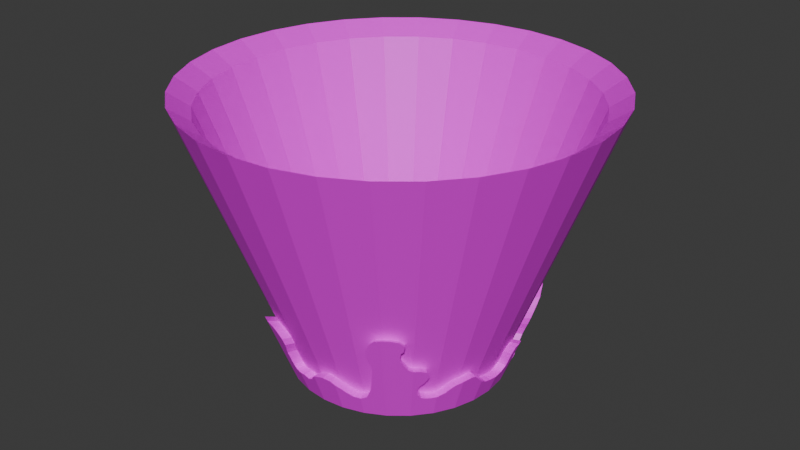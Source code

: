 # Source: volcano.blend  (saved by Blender 4.2.66; exported with 4.5.12 LTS)
import bpy
from mathutils import Matrix  # noqa: F401  (used for matrix-valued properties, if any)

bpy.ops.wm.read_factory_settings(use_empty=True)
scene = bpy.context.scene
scene.name = 'Scene'

# ---- collections
col_collection = bpy.data.collections.new('Collection'); scene.collection.children.link(col_collection)

# ---- images (referenced by path relative to the original .blend; pixels are not part of the script)
import os
ASSET_DIR = os.environ.get("B2B_ASSET_DIR", "")  # directory of the original .blend (textures are referenced by path, not embedded)
HERE = os.path.dirname(os.path.abspath(__file__))  # packed textures are extracted next to this script under _unpacked/

def load_image(name, relpath, width, height, colorspace="sRGB"):
    """Load a texture the original file referenced (path relative to the .blend, or extracted next to this script)."""
    p = next((c for c in (os.path.join(HERE, relpath), os.path.join(ASSET_DIR, relpath)) if relpath and os.path.exists(c)), "")
    if p:
        img = bpy.data.images.load(p, check_existing=True)
        img.name = name
    else:  # same state as the original file: an image datablock whose file is absent (Cycles renders it pink)
        img = bpy.data.images.new(name, width, height)
        img.source = "FILE"
        img.filepath = "//" + (relpath or name)
    img.colorspace_settings.name = colorspace
    return img
img_cylinder_base_color_002 = load_image('Cylinder Base Color.002', 'Cylinder Base Color.002.png', 1024, 1024, 'sRGB')

# ---- materials (node trees are filled in below, after node groups)
mat_material_003 = bpy.data.materials.new('Material.003')

# ---- material node trees
mat_material_003.use_nodes = True; mat_material_003.node_tree.nodes.clear()
_N = mat_material_003.node_tree.nodes; _L = mat_material_003.node_tree.links
n0 = _N.new('ShaderNodeBsdfPrincipled'); n0.name = 'Principled BSDF'; n0.location = (10, 300)
n1 = _N.new('ShaderNodeOutputMaterial'); n1.name = 'Material Output'; n1.location = (300, 300)
n2 = _N.new('ShaderNodeTexImage'); n2.name = 'Image Texture'; n2.location = (-280, 275)
n2.image = img_cylinder_base_color_002
_L.new(n0.outputs[0], n1.inputs[0])
_L.new(n2.outputs[0], n0.inputs[0])
n1.is_active_output = True

# ---- world
world_world = bpy.data.worlds.new('World'); scene.world = world_world
world_world.use_nodes = True; world_world.node_tree.nodes.clear()
_N = world_world.node_tree.nodes; _L = world_world.node_tree.links
n0 = _N.new('ShaderNodeOutputWorld'); n0.name = 'World Output'; n0.location = (300, 300)
n1 = _N.new('ShaderNodeBackground'); n1.name = 'Background'; n1.location = (10, 300)
n1.inputs[0].default_value = (0.05088, 0.05088, 0.05088, 1.0)
_L.new(n1.outputs[0], n0.inputs[0])
n0.is_active_output = True
world_world.color = (0.05088, 0.05088, 0.05088)
world_world.sun_shadow_jitter_overblur = 0.0

# ---- meshes
me_cylinder_002 = bpy.data.meshes.new('Cylinder.002')
me_cylinder_002.from_pydata([(3.235e-09, 0.7328, -1.0), (-5.845e-09, 1.483, 1.0), (0.143, 0.7187, -1.0), (0.2893, 1.454, 1.0), (0.2804, 0.677, -1.0), (0.5674, 1.37, 1.0), (0.4071, 0.6093, -1.0), (0.8238, 1.233, 1.0), (0.5182, 0.5182, -1.0), (1.048, 1.048, 1.0), (0.6093, 0.4071, -1.0), (1.233, 0.8238, 1.0), (0.677, 0.2804, -1.0), (1.37, 0.5674, 1.0), (0.7187, 0.143, -1.0), (1.454, 0.2893, 1.0), (0.7328, 3.981e-09, -1.0), (1.483, -7.194e-09, 1.0), (0.7187, -0.143, -1.0), (1.454, -0.2893, 1.0), (0.677, -0.2804, -1.0), (1.37, -0.5674, 1.0), (0.6093, -0.4071, -1.0), (1.233, -0.8238, 1.0), (0.5182, -0.5182, -1.0), (1.048, -1.048, 1.0), (0.4071, -0.6093, -1.0), (0.8238, -1.233, 1.0), (0.2804, -0.677, -1.0), (0.5674, -1.37, 1.0), (0.143, -0.7187, -1.0), (0.2893, -1.454, 1.0), (3.235e-09, -0.7328, -1.0), (-5.845e-09, -1.483, 1.0), (-0.143, -0.7187, -1.0), (-0.2893, -1.454, 1.0), (-0.2804, -0.677, -1.0), (-0.5674, -1.37, 1.0), (-0.4071, -0.6093, -1.0), (-0.8238, -1.233, 1.0), (-0.5182, -0.5182, -1.0), (-1.048, -1.048, 1.0), (-0.6093, -0.4071, -1.0), (-1.233, -0.8238, 1.0), (-0.677, -0.2804, -1.0), (-1.37, -0.5674, 1.0), (-0.7187, -0.143, -1.0), (-1.454, -0.2893, 1.0), (-0.7328, 3.981e-09, -1.0), (-1.483, -7.194e-09, 1.0), (-0.7187, 0.143, -1.0), (-1.454, 0.2893, 1.0), (-0.677, 0.2804, -1.0), (-1.37, 0.5674, 1.0), (-0.6093, 0.4071, -1.0), (-1.233, 0.8238, 1.0), (-0.5182, 0.5182, -1.0), (-1.048, 1.048, 1.0), (-0.4071, 0.6093, -1.0), (-0.8238, 1.233, 1.0), (-0.2804, 0.677, -1.0), (-0.5674, 1.37, 1.0), (-0.143, 0.7187, -1.0), (-0.2893, 1.454, 1.0), (0.1283, 0.6451, -0.8975), (5.099e-09, 0.6577, -0.8975), (-3.05e-09, 1.331, 0.8975), (0.2596, 1.305, 0.8975), (0.2517, 0.6076, -0.8975), (0.5093, 1.229, 0.8975), (0.3654, 0.5469, -0.8975), (0.7393, 1.107, 0.8975), (0.4651, 0.4651, -0.8975), (0.941, 0.941, 0.8975), (0.5469, 0.3654, -0.8975), (1.107, 0.7393, 0.8975), (0.6076, 0.2517, -0.8975), (1.229, 0.5093, 0.8975), (0.6451, 0.1283, -0.8975), (1.305, 0.2596, 0.8975), (0.6577, 1.282e-09, -0.8975), (1.331, -8.748e-09, 0.8975), (0.6451, -0.1283, -0.8975), (1.305, -0.2596, 0.8975), (0.6076, -0.2517, -0.8975), (1.229, -0.5093, 0.8975), (0.5469, -0.3654, -0.8975), (1.107, -0.7393, 0.8975), (0.4651, -0.4651, -0.8975), (0.941, -0.941, 0.8975), (0.3654, -0.5469, -0.8975), (0.7393, -1.107, 0.8975), (0.2517, -0.6076, -0.8975), (0.5093, -1.229, 0.8975), (0.1283, -0.6451, -0.8975), (0.2596, -1.305, 0.8975), (5.099e-09, -0.6577, -0.8975), (-3.05e-09, -1.331, 0.8975), (-0.1283, -0.6451, -0.8975), (-0.2596, -1.305, 0.8975), (-0.2517, -0.6076, -0.8975), (-0.5093, -1.229, 0.8975), (-0.3654, -0.5469, -0.8975), (-0.7393, -1.107, 0.8975), (-0.4651, -0.4651, -0.8975), (-0.941, -0.941, 0.8975), (-0.5469, -0.3654, -0.8975), (-1.107, -0.7393, 0.8975), (-0.6076, -0.2517, -0.8975), (-1.229, -0.5093, 0.8975), (-0.6451, -0.1283, -0.8975), (-1.305, -0.2596, 0.8975), (-0.6577, 1.282e-09, -0.8975), (-1.331, -8.748e-09, 0.8975), (-0.6451, 0.1283, -0.8975), (-1.305, 0.2596, 0.8975), (-0.6076, 0.2517, -0.8975), (-1.229, 0.5093, 0.8975), (-0.5469, 0.3654, -0.8975), (-1.107, 0.7393, 0.8975), (-0.4651, 0.4651, -0.8975), (-0.941, 0.941, 0.8975), (-0.3654, 0.5469, -0.8975), (-0.7393, 1.107, 0.8975), (-0.2517, 0.6076, -0.8975), (-0.5093, 1.229, 0.8975), (-0.1283, 0.6451, -0.8975), (-0.2596, 1.305, 0.8975), (0.7542, 0.5039, -0.5354), (-0.3508, -0.8469, -0.5096), (0.1699, 0.8539, -0.6324), (-0.1503, 0.7558, -0.8991), (0.3011, -0.7268, -0.8564), (-0.7373, 0.4927, -0.5894), (0.7638, -0.3164, -0.7497), (-0.7811, -0.1554, -0.8306), (0.7169, 0.297, -0.8848), (-0.4361, -0.6527, -0.8609), (0.2969, 0.7168, -0.8852), (0.1586, -0.7972, -0.7866), (-0.5545, 0.5545, -0.863), (0.6594, -0.4406, -0.8393), (-0.9691, 4.611e-10, -0.37), (0.8324, 0.1656, -0.6911), (-0.5699, -0.5699, -0.8049), (0.436, 0.6526, -0.8613), (2.25e-09, -0.8142, -0.783), (-0.4355, 0.6517, -0.8639), (0.6325, -0.6325, -0.5688), (-0.7715, 0.1535, -0.8566), (0.7806, 3.269e-09, -0.8725), (-0.6793, -0.4539, -0.7754), (0.6663, 0.6663, -0.4413), (-0.1547, -0.7779, -0.8392), (-0.3086, 0.7451, -0.8035), (0.5547, -0.8301, -0.2918), (2.472e-09, 0.7958, -0.8321), (-0.7271, 0.3012, -0.8556), (0.7849, -0.1561, -0.82), (-0.7331, -0.3037, -0.8382), (0.2238, 0.8272, -0.659), (0.2273, 0.8059, -0.711), (0.2232, 0.7936, -0.7455), (0.2123, 0.7822, -0.7833), (0.206, 0.7701, -0.8193), (0.2185, 0.7526, -0.8543), (0.2561, 0.7332, -0.8749), (-0.6008, -0.5455, -0.7825), (-0.6387, -0.5042, -0.7743), (0.328, 0.6976, -0.8913), (0.3598, 0.6807, -0.8911), (0.3958, 0.6665, -0.8791), (-0.7008, -0.4018, -0.7906), (-0.7089, -0.3729, -0.8079), (-0.7211, -0.3407, -0.8198), (0.4791, 0.6277, -0.8395), (0.5033, 0.6241, -0.8059), (0.5249, 0.6246, -0.7683), (0.5441, 0.6337, -0.7167), (0.5324, 0.6619, -0.6781), (0.5313, 0.6772, -0.6482), (0.5296, 0.6873, -0.6304), (0.5291, 0.7081, -0.5881), (0.5454, 0.7212, -0.5332), (0.5724, 0.7166, -0.497), (0.6095, 0.7014, -0.4652), (-0.7431, -0.2584, -0.8476), (-0.7573, -0.2054, -0.8526), (0.6929, 0.626, -0.4548), (0.7295, 0.5653, -0.4821), (0.7376, 0.5402, -0.508), (-0.8207, -0.1156, -0.7353), (-0.8539, -0.09296, -0.6528), (-0.8782, -0.07768, -0.5918), (-0.8914, -0.08096, -0.5558), (-0.906, -0.0926, -0.5139), (-0.9209, -0.1127, -0.469), (-0.9564, -0.09488, -0.3788), (-0.9643, -0.05325, -0.3688), (0.7562, 0.4676, -0.5764), (0.7515, 0.441, -0.6212), (0.7457, 0.4218, -0.6592), (0.7309, 0.4131, -0.705), (0.7134, 0.4133, -0.7463), (0.6978, 0.4067, -0.7915), (0.6997, 0.3508, -0.8577), (0.7065, 0.3264, -0.8723), (-0.9599, 0.04809, -0.3817), (-0.9398, 0.09362, -0.4234), (-0.9172, 0.119, -0.4769), (-0.9029, 0.1131, -0.5168), (-0.8795, 0.08473, -0.5866), (-0.8699, 0.05684, -0.6194), (-0.8505, 0.03482, -0.6769), (-0.8374, 0.03493, -0.712), (-0.8165, 0.04057, -0.7663), (-0.8051, 0.05697, -0.7923), (-0.7883, 0.0978, -0.8264), (0.7382, 0.2278, -0.8842), (0.7686, 0.1951, -0.8316), (0.783, 0.1978, -0.7926), (0.7865, 0.2169, -0.7686), (0.7921, 0.2298, -0.7443), (0.8053, 0.2269, -0.7128), (0.8142, 0.2143, -0.6997), (-0.7427, 0.2458, -0.8585), (0.8333, 0.1261, -0.6989), (0.818, 0.1112, -0.7437), (0.8081, 0.1086, -0.7708), (0.7964, 0.1077, -0.8021), (0.7812, 0.1049, -0.8435), (0.7748, 0.06554, -0.8708), (0.7772, 0.03031, -0.8737), (-0.7132, 0.3436, -0.8348), (-0.708, 0.3876, -0.7916), (-0.7196, 0.4059, -0.7409), (-0.7318, 0.4133, -0.7027), (-0.7599, 0.3849, -0.6722), (-0.7862, 0.3929, -0.5999), (-0.7742, 0.4298, -0.5818), (0.7775, -0.05008, -0.8677), (0.7774, -0.1041, -0.8539), (-0.6978, 0.5254, -0.6156), (-0.668, 0.535, -0.6611), (-0.656, 0.5271, -0.6994), (-0.6464, 0.514, -0.7416), (-0.634, 0.5096, -0.7747), (-0.6074, 0.5139, -0.8225), (-0.5883, 0.5242, -0.8445), (0.7884, -0.1995, -0.7773), (0.7926, -0.2332, -0.7404), (0.7845, -0.2637, -0.7376), (-0.5172, 0.583, -0.8673), (-0.4847, 0.61, -0.8666), (0.7374, -0.3535, -0.7652), (0.7177, -0.375, -0.7845), (0.6931, -0.3968, -0.8151), (-0.3787, 0.702, -0.817), (0.6322, -0.4718, -0.8427), (0.6157, -0.4935, -0.8398), (0.6006, -0.5184, -0.829), (0.5944, -0.5463, -0.7945), (0.6059, -0.5604, -0.7465), (0.6269, -0.5581, -0.7068), (0.6449, -0.5465, -0.6894), (0.6655, -0.5389, -0.6597), (0.6788, -0.5393, -0.6315), (0.6835, -0.5493, -0.6046), (0.6802, -0.5621, -0.5897), (0.658, -0.5987, -0.5734), (-0.2505, 0.7481, -0.8411), (-0.2232, 0.7481, -0.8624), (0.613, -0.6563, -0.5527), (0.6035, -0.6831, -0.5134), (0.5957, -0.7063, -0.4784), (0.6033, -0.719, -0.4394), (0.6145, -0.7262, -0.4054), (0.6339, -0.7204, -0.3844), (0.6488, -0.7299, -0.3393), (0.6297, -0.7622, -0.3049), (0.595, -0.7956, -0.2947), (-0.09281, 0.7658, -0.8876), (-0.08138, 0.7901, -0.826), (-0.09479, 0.798, -0.8012), (-0.1061, 0.8062, -0.7764), (-0.1244, 0.8133, -0.7528), (-0.129, 0.8236, -0.7241), (-0.112, 0.8319, -0.7063), (-0.09208, 0.833, -0.7085), (-0.06355, 0.8338, -0.7139), (-0.03973, 0.8238, -0.747), (-0.03319, 0.8145, -0.7735), (-0.02579, 0.8093, -0.7893), (-0.01863, 0.8033, -0.8071), (0.5104, -0.8484, -0.3046), (0.4746, -0.8519, -0.3414), (0.4529, -0.8452, -0.3848), (0.441, -0.837, -0.4192), (0.4404, -0.8224, -0.4543), (0.4458, -0.7982, -0.5047), (0.4425, -0.7849, -0.5405), (0.4327, -0.7672, -0.5946), (0.4153, -0.7527, -0.6508), (0.4018, -0.7407, -0.6963), (0.3786, -0.7248, -0.7631), (0.3647, -0.718, -0.7969), (0.338, -0.7149, -0.8377), (0.2595, -0.7399, -0.8552), (0.2192, -0.7608, -0.8327), (0.1942, -0.7771, -0.8105), (0.1288, -0.8081, -0.7653), (0.07278, -0.8158, -0.7597), (0.03774, -0.8155, -0.7695), (-0.04812, -0.789, -0.8375), (-0.07911, -0.7803, -0.8526), (-0.1155, -0.7821, -0.8381), (-0.1959, -0.7661, -0.8373), (-0.213, -0.7712, -0.8111), (-0.2214, -0.7844, -0.7706), (-0.2287, -0.8056, -0.7106), (-0.2215, -0.8209, -0.677), (-0.2055, -0.8456, -0.6261), (-0.2145, -0.8618, -0.5775), (-0.2367, -0.8646, -0.553), (-0.2585, -0.8657, -0.5333), (-0.2848, -0.8625, -0.5209), (-0.4293, -0.7947, -0.534), (-0.4521, -0.7584, -0.5908), (-0.439, -0.7394, -0.6523), (-0.4107, -0.7334, -0.7023), (-0.384, -0.7226, -0.7614), (-0.3802, -0.7075, -0.8021), (-0.3887, -0.6891, -0.8349), (-0.4133, -0.6715, -0.8454), (0.04005, 0.7749, -0.8772), (0.06829, 0.7669, -0.8911), (0.09411, 0.7647, -0.8904), (0.1214, 0.7705, -0.8677), (0.1184, 0.7984, -0.7939), (0.08342, 0.8177, -0.7516), (0.06493, 0.8363, -0.707), (0.07966, 0.8561, -0.6502), (0.1194, 0.8601, -0.6293), (-0.4838, -0.6231, -0.841), (-0.5148, -0.6002, -0.8358), (0.1504, 0.7763, -1.02), (-0.00402, 0.7915, -1.02), (0.1794, 0.9223, -0.6234), (0.2988, 0.7313, -1.02), (0.3166, 0.7742, -0.8964), (0.4357, 0.6582, -1.02), (0.4669, 0.7048, -0.8706), (0.5556, 0.5597, -1.02), (0.7156, 0.7197, -0.417), (0.654, 0.4398, -1.02), (0.8105, 0.5443, -0.5186), (0.7271, 0.303, -1.02), (0.7702, 0.3208, -0.8959), (0.7722, 0.1545, -1.02), (0.8949, 0.1789, -0.6867), (0.7874, 0.0001263, -1.02), (0.839, 0.0001263, -0.8826), (0.7722, -0.1543, -1.02), (0.8437, -0.1685, -0.8259), (0.7271, -0.3027, -1.02), (0.8208, -0.3415, -0.75), (0.654, -0.4396, -1.02), (0.7081, -0.4757, -0.8468), (0.5556, -0.5595, -1.02), (0.679, -0.6829, -0.5547), (0.4357, -0.6579, -1.02), (0.595, -0.8964, -0.2555), (0.2988, -0.731, -1.02), (0.3211, -0.7848, -0.8652), (0.1504, -0.7761, -1.02), (0.1672, -0.8608, -0.7899), (-0.00402, -0.7913, -1.02), (-0.00402, -0.8792, -0.786), (-0.1584, -0.7761, -1.02), (-0.1711, -0.8399, -0.8467), (-0.3069, -0.731, -1.02), (-0.3829, -0.9145, -0.4907), (-0.4437, -0.6579, -1.02), (-0.475, -0.7047, -0.8701), (-0.5636, -0.5595, -1.02), (-0.6195, -0.6153, -0.8097), (-0.662, -0.4396, -1.02), (-0.7377, -0.4901, -0.7778), (-0.7352, -0.3027, -1.02), (-0.7957, -0.3278, -0.8456), (-0.7802, -0.1543, -1.02), (-0.8475, -0.1677, -0.8374), (-0.7954, 0.0001263, -1.02), (-1.051, 0.0001263, -0.34), (-0.7802, 0.1545, -1.02), (-0.8372, 0.1659, -0.8654), (-0.7352, 0.303, -1.02), (-0.7892, 0.3254, -0.8644), (-0.662, 0.4398, -1.02), (-0.8003, 0.5322, -0.5769), (-0.5636, 0.5597, -1.02), (-0.6029, 0.599, -0.8724), (-0.4437, 0.6582, -1.02), (-0.4743, 0.704, -0.8734), (-0.3069, 0.7313, -1.02), (-0.3373, 0.8048, -0.8082), (-0.1584, 0.7763, -1.02), (-0.1664, 0.8164, -0.9114), (-0.00402, 0.8595, -0.839), (0.2376, 0.8935, -0.652), (0.2414, 0.8704, -0.7082), (0.2371, 0.8572, -0.7455), (0.2253, 0.8448, -0.7864), (0.2185, 0.8318, -0.8252), (0.2319, 0.8129, -0.863), (0.2725, 0.792, -0.8852), (-0.6528, -0.5889, -0.7854), (-0.6937, -0.5443, -0.7765), (0.3502, 0.7535, -0.9029), (0.3846, 0.7352, -0.9027), (0.4235, 0.7199, -0.8898), (-0.7608, -0.4338, -0.7942), (-0.7696, -0.4026, -0.8129), (-0.7828, -0.3678, -0.8257), (0.5134, 0.678, -0.847), (0.5395, 0.6742, -0.8107), (0.5628, 0.6746, -0.7701), (0.5836, 0.6845, -0.7144), (0.571, 0.7149, -0.6727), (0.5698, 0.7315, -0.6404), (0.5679, 0.7424, -0.6211), (0.5674, 0.7648, -0.5755), (0.585, 0.779, -0.5162), (0.6141, 0.774, -0.4771), (0.6542, 0.7576, -0.4428), (-0.8066, -0.2789, -0.8558), (-0.8218, -0.2217, -0.8611), (0.7443, 0.6761, -0.4315), (0.7838, 0.6106, -0.4611), (0.7926, 0.5835, -0.489), (-0.8903, -0.1248, -0.7344), (-0.9261, -0.1003, -0.6454), (-0.9524, -0.08376, -0.5795), (-0.9667, -0.08731, -0.5406), (-0.9824, -0.09987, -0.4954), (-0.9985, -0.1215, -0.4468), (-1.037, -0.1023, -0.3494), (-1.045, -0.05738, -0.3387), (0.8126, 0.5051, -0.5629), (0.8076, 0.4764, -0.6112), (0.8013, 0.4556, -0.6523), (0.7853, 0.4463, -0.7018), (0.7664, 0.4465, -0.7463), (0.7495, 0.4394, -0.7951), (0.7516, 0.379, -0.8666), (0.759, 0.3526, -0.8824), (-1.041, 0.05206, -0.3526), (-1.019, 0.1012, -0.3976), (-0.9946, 0.1286, -0.4555), (-0.9791, 0.1223, -0.4985), (-0.9538, 0.09163, -0.5738), (-0.9435, 0.06151, -0.6093), (-0.9225, 0.03773, -0.6714), (-0.9083, 0.03785, -0.7094), (-0.8857, 0.04394, -0.768), (-0.8735, 0.06165, -0.7961), (-0.8553, 0.1057, -0.8328), (0.7931, 0.2461, -0.8953), (0.826, 0.2109, -0.8385), (0.8416, 0.2138, -0.7963), (0.8454, 0.2344, -0.7704), (0.8514, 0.2482, -0.7442), (0.8656, 0.2451, -0.7102), (0.8753, 0.2315, -0.696), (-0.8061, 0.2656, -0.8676), (0.8959, 0.1363, -0.6952), (0.8793, 0.1202, -0.7436), (0.8686, 0.1175, -0.7728), (0.8561, 0.1164, -0.8066), (0.8396, 0.1134, -0.8513), (0.8327, 0.07091, -0.8808), (0.8353, 0.03285, -0.8839), (-0.7742, 0.3712, -0.8419), (-0.7686, 0.4187, -0.7952), (-0.7812, 0.4385, -0.7405), (-0.7944, 0.4465, -0.6992), (-0.8247, 0.4158, -0.6663), (-0.8531, 0.4245, -0.5883), (-0.8401, 0.4643, -0.5687), (0.8356, -0.05395, -0.8775), (0.8355, -0.1123, -0.8625), (-0.7576, 0.5675, -0.6052), (-0.7254, 0.5779, -0.6544), (-0.7125, 0.5693, -0.6957), (-0.702, 0.5552, -0.7413), (-0.6887, 0.5504, -0.777), (-0.66, 0.5551, -0.8287), (-0.6393, 0.5662, -0.8524), (0.8474, -0.2154, -0.7798), (0.8519, -0.2517, -0.74), (0.8432, -0.2846, -0.7369), (-0.5626, 0.6297, -0.877), (-0.5275, 0.6589, -0.8763), (0.7923, -0.3816, -0.7667), (0.7711, -0.4048, -0.7876), (0.7445, -0.4283, -0.8207), (-0.413, 0.7582, -0.8227), (0.6787, -0.5094, -0.8505), (0.6609, -0.5329, -0.8473), (0.6445, -0.5597, -0.8357), (0.6378, -0.5898, -0.7984), (0.6503, -0.6051, -0.7465), (0.673, -0.6026, -0.7037), (0.6924, -0.5901, -0.6849), (0.7147, -0.5818, -0.6528), (0.729, -0.5822, -0.6224), (0.7341, -0.5931, -0.5933), (0.7306, -0.6069, -0.5772), (0.7066, -0.6464, -0.5596), (-0.2746, 0.808, -0.8487), (-0.245, 0.808, -0.8718), (0.6579, -0.7087, -0.5373), (0.6477, -0.7376, -0.4948), (0.6393, -0.7627, -0.4571), (0.6475, -0.7763, -0.4149), (0.6596, -0.7841, -0.3782), (0.6805, -0.7779, -0.3555), (0.6967, -0.7882, -0.3068), (0.676, -0.823, -0.2697), (0.6386, -0.8591, -0.2587), (-0.1043, 0.8272, -0.8989), (-0.0919, 0.8534, -0.8324), (-0.1064, 0.862, -0.8056), (-0.1186, 0.8708, -0.7788), (-0.1383, 0.8784, -0.7534), (-0.1433, 0.8895, -0.7224), (-0.125, 0.8985, -0.7032), (-0.1035, 0.8998, -0.7056), (-0.07265, 0.9006, -0.7114), (-0.04693, 0.8898, -0.7471), (-0.03987, 0.8797, -0.7757), (-0.03188, 0.8741, -0.7927), (-0.02414, 0.8677, -0.812), (0.5472, -0.9161, -0.2694), (0.5085, -0.9199, -0.3091), (0.485, -0.9126, -0.356), (0.4722, -0.9038, -0.3932), (0.4716, -0.888, -0.431), (0.4774, -0.8619, -0.4855), (0.4738, -0.8475, -0.5241), (0.4632, -0.8284, -0.5826), (0.4445, -0.8127, -0.6432), (0.4299, -0.7998, -0.6923), (0.4048, -0.7826, -0.7645), (0.3898, -0.7752, -0.801), (0.361, -0.772, -0.845), (0.2762, -0.7989, -0.864), (0.2328, -0.8215, -0.8397), (0.2057, -0.8391, -0.8157), (0.1351, -0.8726, -0.7669), (0.07458, -0.8809, -0.7608), (0.03673, -0.8806, -0.7714), (-0.05599, -0.852, -0.8449), (-0.08945, -0.8425, -0.8612), (-0.1287, -0.8445, -0.8455), (-0.2156, -0.8272, -0.8446), (-0.234, -0.8327, -0.8163), (-0.2431, -0.847, -0.7726), (-0.251, -0.8698, -0.7078), (-0.2432, -0.8864, -0.6715), (-0.226, -0.913, -0.6166), (-0.2356, -0.9306, -0.564), (-0.2596, -0.9336, -0.5376), (-0.2832, -0.9348, -0.5163), (-0.3116, -0.9313, -0.503), (-0.4676, -0.8581, -0.5171), (-0.4923, -0.8189, -0.5784), (-0.4781, -0.7984, -0.6448), (-0.4475, -0.7919, -0.6989), (-0.4187, -0.7803, -0.7626), (-0.4146, -0.7639, -0.8066), (-0.4238, -0.744, -0.842), (-0.4503, -0.725, -0.8533), (0.03923, 0.837, -0.8878), (0.06973, 0.8284, -0.9027), (0.09761, 0.8259, -0.902), (0.1271, 0.8322, -0.8775), (0.1239, 0.8624, -0.7978), (0.08607, 0.8832, -0.7521), (0.0661, 0.9033, -0.7039), (0.08201, 0.9247, -0.6426), (0.1249, 0.929, -0.62), (-0.5265, -0.6728, -0.8487), (-0.56, -0.6481, -0.843)], [], [(307, 132, 373, 556), (28, 30, 374, 372), (149, 217, 466, 395), (132, 306, 555, 373), (217, 216, 465, 466), (306, 305, 554, 555), (216, 215, 464, 465), (305, 304, 553, 554), (26, 28, 372, 370), (215, 214, 463, 464), (304, 303, 552, 553), (214, 213, 462, 463), (303, 302, 551, 552), (213, 212, 461, 462), (302, 301, 550, 551), (24, 26, 370, 368), (212, 211, 460, 461), (301, 300, 549, 550), (211, 210, 459, 460), (300, 299, 548, 549), (210, 209, 458, 459), (299, 298, 547, 548), (22, 24, 368, 366), (209, 208, 457, 458), (298, 297, 546, 547), (208, 207, 456, 457), (297, 296, 545, 546), (207, 142, 393, 456), (296, 295, 544, 545), (20, 22, 366, 364), (136, 206, 455, 357), (295, 294, 543, 544), (65, 66, 67, 64), (64, 67, 69, 68), (68, 69, 71, 70), (70, 71, 73, 72), (72, 73, 75, 74), (74, 75, 77, 76), (76, 77, 79, 78), (78, 79, 81, 80), (80, 81, 83, 82), (82, 83, 85, 84), (84, 85, 87, 86), (86, 87, 89, 88), (88, 89, 91, 90), (90, 91, 93, 92), (92, 93, 95, 94), (94, 95, 97, 96), (96, 97, 99, 98), (98, 99, 101, 100), (100, 101, 103, 102), (102, 103, 105, 104), (104, 105, 107, 106), (106, 107, 109, 108), (108, 109, 111, 110), (110, 111, 113, 112), (112, 113, 115, 114), (114, 115, 117, 116), (116, 117, 119, 118), (118, 119, 121, 120), (120, 121, 123, 122), (122, 123, 125, 124), (124, 125, 127, 126), (126, 127, 66, 65), (53, 55, 119, 117), (20, 18, 82, 84), (1, 3, 67, 66), (38, 36, 100, 102), (19, 21, 85, 83), (56, 54, 118, 120), (37, 39, 103, 101), (4, 2, 64, 68), (55, 57, 121, 119), (22, 20, 84, 86), (3, 5, 69, 67), (40, 38, 102, 104), (21, 23, 87, 85), (58, 56, 120, 122), (39, 41, 105, 103), (6, 4, 68, 70), (57, 59, 123, 121), (24, 22, 86, 88), (5, 7, 71, 69), (42, 40, 104, 106), (23, 25, 89, 87), (60, 58, 122, 124), (41, 43, 107, 105), (8, 6, 70, 72), (59, 61, 125, 123), (26, 24, 88, 90), (7, 9, 73, 71), (44, 42, 106, 108), (25, 27, 91, 89), (62, 60, 124, 126), (43, 45, 109, 107), (10, 8, 72, 74), (61, 63, 127, 125), (28, 26, 90, 92), (9, 11, 75, 73), (46, 44, 108, 110), (27, 29, 93, 91), (0, 62, 126, 65), (45, 47, 111, 109), (12, 10, 74, 76), (63, 1, 66, 127), (30, 28, 92, 94), (11, 13, 77, 75), (48, 46, 110, 112), (29, 31, 95, 93), (47, 49, 113, 111), (14, 12, 76, 78), (32, 30, 94, 96), (13, 15, 79, 77), (50, 48, 112, 114), (31, 33, 97, 95), (49, 51, 115, 113), (16, 14, 78, 80), (34, 32, 96, 98), (15, 17, 81, 79), (52, 50, 114, 116), (33, 35, 99, 97), (51, 53, 117, 115), (18, 16, 80, 82), (36, 34, 98, 100), (17, 19, 83, 81), (2, 0, 65, 64), (54, 52, 116, 118), (35, 37, 101, 99), (130, 160, 161, 162, 163, 164, 165, 166, 138, 5, 3), (144, 167, 168, 151, 43, 41), (138, 169, 170, 171, 145, 7, 5), (151, 172, 173, 174, 159, 45, 43), (145, 175, 176, 177, 178, 179, 180, 181, 182, 183, 184, 185, 152, 9, 7), (159, 186, 187, 135, 47, 45), (152, 188, 189, 190, 128, 11, 9), (135, 191, 192, 193, 194, 195, 196, 197, 198, 142, 49, 47), (128, 199, 200, 201, 202, 203, 204, 205, 206, 136, 13, 11), (142, 207, 208, 209, 210, 211, 212, 213, 214, 215, 216, 217, 149, 51, 49), (136, 218, 219, 220, 221, 222, 223, 224, 143, 15, 13), (149, 225, 157, 53, 51), (143, 226, 227, 228, 229, 230, 231, 232, 150, 17, 15), (157, 233, 234, 235, 236, 237, 238, 239, 133, 55, 53), (150, 240, 241, 158, 19, 17), (133, 242, 243, 244, 245, 246, 247, 248, 140, 57, 55), (158, 249, 250, 251, 134, 21, 19), (140, 252, 253, 147, 59, 57), (134, 254, 255, 256, 141, 23, 21), (147, 257, 154, 61, 59), (141, 258, 259, 260, 261, 262, 263, 264, 265, 266, 267, 268, 269, 148, 25, 23), (154, 270, 271, 131, 63, 61), (148, 272, 273, 274, 275, 276, 277, 278, 279, 280, 155, 27, 25), (131, 281, 282, 283, 284, 285, 286, 287, 288, 289, 290, 291, 292, 293, 156, 1, 63), (155, 294, 295, 296, 297, 298, 299, 300, 301, 302, 303, 304, 305, 306, 132, 29, 27), (132, 307, 308, 309, 139, 31, 29), (139, 310, 311, 312, 146, 33, 31), (146, 313, 314, 315, 153, 35, 33), (153, 316, 317, 318, 319, 320, 321, 322, 323, 324, 325, 129, 37, 35), (129, 326, 327, 328, 329, 330, 331, 332, 333, 137, 39, 37), (156, 334, 335, 336, 337, 338, 339, 340, 341, 342, 130, 3, 1), (137, 343, 344, 144, 41, 39), (346, 345, 347, 591, 590, 589, 588, 587, 586, 585, 584, 583, 408), (345, 348, 349, 415, 414, 413, 412, 411, 410, 409, 347), (348, 350, 351, 420, 419, 418, 349), (350, 352, 353, 434, 433, 432, 431, 430, 429, 428, 427, 426, 425, 424, 351), (352, 354, 355, 439, 438, 437, 353), (354, 356, 357, 455, 454, 453, 452, 451, 450, 449, 448, 355), (356, 358, 359, 473, 472, 471, 470, 469, 468, 467, 357), (358, 360, 361, 481, 480, 479, 478, 477, 476, 475, 359), (360, 362, 363, 490, 489, 361), (362, 364, 365, 500, 499, 498, 363), (364, 366, 367, 505, 504, 503, 365), (366, 368, 369, 518, 517, 516, 515, 514, 513, 512, 511, 510, 509, 508, 507, 367), (368, 370, 371, 529, 528, 527, 526, 525, 524, 523, 522, 521, 369), (370, 372, 373, 555, 554, 553, 552, 551, 550, 549, 548, 547, 546, 545, 544, 543, 371), (372, 374, 375, 558, 557, 556, 373), (374, 376, 377, 561, 560, 559, 375), (376, 378, 379, 564, 563, 562, 377), (378, 380, 381, 574, 573, 572, 571, 570, 569, 568, 567, 566, 565, 379), (380, 382, 383, 582, 581, 580, 579, 578, 577, 576, 575, 381), (382, 384, 385, 593, 592, 383), (384, 386, 387, 417, 416, 385), (386, 388, 389, 423, 422, 421, 387), (388, 390, 391, 436, 435, 389), (390, 392, 393, 447, 446, 445, 444, 443, 442, 441, 440, 391), (392, 394, 395, 466, 465, 464, 463, 462, 461, 460, 459, 458, 457, 456, 393), (394, 396, 397, 474, 395), (396, 398, 399, 488, 487, 486, 485, 484, 483, 482, 397), (398, 400, 401, 497, 496, 495, 494, 493, 492, 491, 399), (400, 402, 403, 502, 501, 401), (402, 404, 405, 506, 403), (404, 406, 407, 520, 519, 405), (406, 346, 408, 542, 541, 540, 539, 538, 537, 536, 535, 534, 533, 532, 531, 530, 407), (218, 136, 357, 467), (308, 307, 556, 557), (219, 218, 467, 468), (309, 308, 557, 558), (220, 219, 468, 469), (30, 32, 376, 374), (139, 309, 558, 375), (221, 220, 469, 470), (310, 139, 375, 559), (222, 221, 470, 471), (311, 310, 559, 560), (223, 222, 471, 472), (32, 34, 378, 376), (312, 311, 560, 561), (224, 223, 472, 473), (146, 312, 561, 377), (143, 224, 473, 359), (313, 146, 377, 562), (225, 149, 395, 474), (34, 36, 380, 378), (314, 313, 562, 563), (157, 225, 474, 397), (315, 314, 563, 564), (226, 143, 359, 475), (153, 315, 564, 379), (227, 226, 475, 476), (36, 38, 382, 380), (316, 153, 379, 565), (228, 227, 476, 477), (317, 316, 565, 566), (229, 228, 477, 478), (318, 317, 566, 567), (230, 229, 478, 479), (38, 40, 384, 382), (319, 318, 567, 568), (231, 230, 479, 480), (320, 319, 568, 569), (232, 231, 480, 481), (321, 320, 569, 570), (150, 232, 481, 361), (40, 42, 386, 384), (322, 321, 570, 571), (233, 157, 397, 482), (323, 322, 571, 572), (234, 233, 482, 483), (324, 323, 572, 573), (235, 234, 483, 484), (42, 44, 388, 386), (325, 324, 573, 574), (236, 235, 484, 485), (129, 325, 574, 381), (237, 236, 485, 486), (326, 129, 381, 575), (238, 237, 486, 487), (44, 46, 390, 388), (327, 326, 575, 576), (239, 238, 487, 488), (328, 327, 576, 577), (133, 239, 488, 399), (329, 328, 577, 578), (240, 150, 361, 489), (46, 48, 392, 390), (330, 329, 578, 579), (241, 240, 489, 490), (331, 330, 579, 580), (158, 241, 490, 363), (332, 331, 580, 581), (242, 133, 399, 491), (48, 50, 394, 392), (333, 332, 581, 582), (243, 242, 491, 492), (137, 333, 582, 383), (244, 243, 492, 493), (334, 156, 408, 583), (245, 244, 493, 494), (50, 52, 396, 394), (335, 334, 583, 584), (246, 245, 494, 495), (336, 335, 584, 585), (247, 246, 495, 496), (337, 336, 585, 586), (248, 247, 496, 497), (52, 54, 398, 396), (338, 337, 586, 587), (140, 248, 497, 401), (160, 130, 347, 409), (339, 338, 587, 588), (249, 158, 363, 498), (161, 160, 409, 410), (340, 339, 588, 589), (250, 249, 498, 499), (162, 161, 410, 411), (54, 56, 400, 398), (341, 340, 589, 590), (251, 250, 499, 500), (163, 162, 411, 412), (342, 341, 590, 591), (134, 251, 500, 365), (164, 163, 412, 413), (130, 342, 591, 347), (252, 140, 401, 501), (165, 164, 413, 414), (56, 58, 402, 400), (343, 137, 383, 592), (253, 252, 501, 502), (166, 165, 414, 415), (344, 343, 592, 593), (147, 253, 502, 403), (138, 166, 415, 349), (144, 344, 593, 385), (254, 134, 365, 503), (167, 144, 385, 416), (58, 60, 404, 402), (255, 254, 503, 504), (168, 167, 416, 417), (256, 255, 504, 505), (151, 168, 417, 387), (141, 256, 505, 367), (169, 138, 349, 418), (60, 62, 406, 404), (257, 147, 403, 506), (170, 169, 418, 419), (154, 257, 506, 405), (171, 170, 419, 420), (258, 141, 367, 507), (145, 171, 420, 351), (62, 0, 346, 406), (259, 258, 507, 508), (172, 151, 387, 421), (260, 259, 508, 509), (173, 172, 421, 422), (261, 260, 509, 510), (174, 173, 422, 423), (262, 261, 510, 511), (159, 174, 423, 389), (263, 262, 511, 512), (175, 145, 351, 424), (264, 263, 512, 513), (176, 175, 424, 425), (265, 264, 513, 514), (177, 176, 425, 426), (266, 265, 514, 515), (178, 177, 426, 427), (267, 266, 515, 516), (179, 178, 427, 428), (268, 267, 516, 517), (180, 179, 428, 429), (0, 2, 345, 346), (269, 268, 517, 518), (181, 180, 429, 430), (148, 269, 518, 369), (182, 181, 430, 431), (270, 154, 405, 519), (183, 182, 431, 432), (271, 270, 519, 520), (184, 183, 432, 433), (2, 4, 348, 345), (131, 271, 520, 407), (185, 184, 433, 434), (272, 148, 369, 521), (152, 185, 434, 353), (273, 272, 521, 522), (186, 159, 389, 435), (4, 6, 350, 348), (274, 273, 522, 523), (187, 186, 435, 436), (275, 274, 523, 524), (135, 187, 436, 391), (276, 275, 524, 525), (188, 152, 353, 437), (6, 8, 352, 350), (277, 276, 525, 526), (189, 188, 437, 438), (278, 277, 526, 527), (190, 189, 438, 439), (279, 278, 527, 528), (128, 190, 439, 355), (8, 10, 354, 352), (280, 279, 528, 529), (191, 135, 391, 440), (155, 280, 529, 371), (192, 191, 440, 441), (281, 131, 407, 530), (193, 192, 441, 442), (10, 12, 356, 354), (282, 281, 530, 531), (194, 193, 442, 443), (283, 282, 531, 532), (195, 194, 443, 444), (284, 283, 532, 533), (196, 195, 444, 445), (12, 14, 358, 356), (285, 284, 533, 534), (197, 196, 445, 446), (286, 285, 534, 535), (198, 197, 446, 447), (287, 286, 535, 536), (142, 198, 447, 393), (14, 16, 360, 358), (288, 287, 536, 537), (199, 128, 355, 448), (289, 288, 537, 538), (200, 199, 448, 449), (290, 289, 538, 539), (201, 200, 449, 450), (16, 18, 362, 360), (291, 290, 539, 540), (202, 201, 450, 451), (292, 291, 540, 541), (203, 202, 451, 452), (293, 292, 541, 542), (204, 203, 452, 453), (18, 20, 364, 362), (156, 293, 542, 408), (205, 204, 453, 454), (294, 155, 371, 543), (206, 205, 454, 455)])
_uv = me_cylinder_002.uv_layers.new(name='UVMap')
_uv.uv.foreach_set('vector', [0.2746, 0.6155, 0.2746, 0.6202, 0.2678, 0.6208, 0.2678, 0.6157, 0.8457, 0.04074, 0.8345, 0.05213, 0.8298, 0.04838, 0.8418, 0.03608, 0.6089, 0.8385, 0.609, 0.8314, 0.6161, 0.8301, 0.616, 0.8377, 0.2746, 0.6202, 0.2745, 0.6239, 0.2677, 0.6248, 0.2678, 0.6208, 0.609, 0.8314, 0.6097, 0.8258, 0.6169, 0.824, 0.6161, 0.8301, 0.5685, 0.8789, 0.5693, 0.8735, 0.5751, 0.8733, 0.5742, 0.8791, 0.6097, 0.8258, 0.6106, 0.8231, 0.6179, 0.821, 0.6169, 0.824, 0.5693, 0.8735, 0.5696, 0.8696, 0.5755, 0.869, 0.5751, 0.8733, 0.8588, 0.0318, 0.8457, 0.04074, 0.8418, 0.03608, 0.856, 0.02642, 0.7345, 0.8596, 0.7338, 0.8542, 0.7405, 0.8522, 0.7413, 0.858, 0.5696, 0.8696, 0.57, 0.862, 0.5758, 0.8609, 0.5755, 0.869, 0.7338, 0.8542, 0.7335, 0.8505, 0.7402, 0.8482, 0.7405, 0.8522, 0.57, 0.862, 0.5701, 0.857, 0.576, 0.8555, 0.5758, 0.8609, 0.7335, 0.8505, 0.7337, 0.8434, 0.7404, 0.8405, 0.7402, 0.8482, 0.5701, 0.857, 0.5703, 0.8508, 0.5762, 0.8488, 0.576, 0.8555, 0.8734, 0.02563, 0.8588, 0.0318, 0.856, 0.02642, 0.8718, 0.01977, 0.7337, 0.8434, 0.7342, 0.8386, 0.741, 0.8353, 0.7404, 0.8405, 0.5703, 0.8508, 0.5701, 0.8453, 0.576, 0.8428, 0.5762, 0.8488, 0.7342, 0.8386, 0.7345, 0.8298, 0.7413, 0.8259, 0.741, 0.8353, 0.5701, 0.8453, 0.5698, 0.8418, 0.5757, 0.8391, 0.576, 0.8428, 0.7345, 0.8298, 0.7343, 0.8254, 0.7411, 0.821, 0.7413, 0.8259, 0.5698, 0.8418, 0.5689, 0.8375, 0.5747, 0.8345, 0.5757, 0.8391, 0.8889, 0.02249, 0.8734, 0.02563, 0.8718, 0.01977, 0.8885, 0.01637, 0.8104, 0.2549, 0.8131, 0.2505, 0.8223, 0.2488, 0.8193, 0.2536, 0.5689, 0.8375, 0.5685, 0.8343, 0.5742, 0.831, 0.5747, 0.8345, 0.8131, 0.2505, 0.8148, 0.2442, 0.8241, 0.242, 0.8223, 0.2488, 0.5685, 0.8343, 0.5686, 0.8304, 0.5744, 0.8268, 0.5742, 0.831, 0.8148, 0.2442, 0.8146, 0.2386, 0.8239, 0.2359, 0.8241, 0.242, 0.5686, 0.8304, 0.5692, 0.8251, 0.575, 0.821, 0.5744, 0.8268, 0.9047, 0.02248, 0.8889, 0.02249, 0.8885, 0.01637, 0.9056, 0.01636, 0.905, 0.2393, 0.9053, 0.2427, 0.8987, 0.2433, 0.8984, 0.2396, 0.5736, 0.9185, 0.5688, 0.9176, 0.5685, 0.9118, 0.5736, 0.9127, 0.3306, 0.09704, 0.5421, 0.06146, 0.5461, 0.0885, 0.3326, 0.1104, 0.3326, 0.1104, 0.5461, 0.0885, 0.5481, 0.1172, 0.3336, 0.1246, 0.3336, 0.1246, 0.5481, 0.1172, 0.5481, 0.1464, 0.3336, 0.139, 0.3336, 0.139, 0.5481, 0.1464, 0.5461, 0.175, 0.3326, 0.1532, 0.3326, 0.1532, 0.5461, 0.175, 0.5421, 0.202, 0.3306, 0.1665, 0.3306, 0.1665, 0.5421, 0.202, 0.5363, 0.2262, 0.3277, 0.1785, 0.3277, 0.1785, 0.5363, 0.2262, 0.5289, 0.2468, 0.3241, 0.1886, 0.3767, 0.7842, 0.3241, 0.5821, 0.3469, 0.5817, 0.388, 0.784, 0.388, 0.784, 0.3469, 0.5817, 0.3729, 0.5815, 0.4008, 0.7838, 0.4008, 0.7838, 0.3729, 0.5815, 0.4009, 0.5813, 0.4147, 0.7838, 0.4147, 0.7838, 0.4009, 0.5813, 0.43, 0.5812, 0.4291, 0.7837, 0.4291, 0.7837, 0.43, 0.5812, 0.4591, 0.5813, 0.4434, 0.7838, 0.4434, 0.7838, 0.4591, 0.5813, 0.4869, 0.5815, 0.4572, 0.7838, 0.4572, 0.7838, 0.4869, 0.5815, 0.5125, 0.5817, 0.4699, 0.784, 0.4699, 0.784, 0.5125, 0.5817, 0.5348, 0.5821, 0.4809, 0.7842, 0.0696, 0.8337, 0.01636, 0.6623, 0.0397, 0.6678, 0.08113, 0.8364, 0.08113, 0.8364, 0.0397, 0.6678, 0.06602, 0.6716, 0.09414, 0.8383, 0.09414, 0.8383, 0.06602, 0.6716, 0.09431, 0.6737, 0.1081, 0.8394, 0.1081, 0.8394, 0.09431, 0.6737, 0.1235, 0.6739, 0.1225, 0.8395, 0.1225, 0.8395, 0.1235, 0.6739, 0.1524, 0.6723, 0.1368, 0.8387, 0.1368, 0.8387, 0.1524, 0.6723, 0.18, 0.6689, 0.1505, 0.837, 0.7672, 0.7322, 0.5685, 0.7883, 0.5694, 0.7669, 0.7677, 0.7216, 0.7677, 0.7216, 0.5694, 0.7669, 0.5701, 0.742, 0.768, 0.7093, 0.768, 0.7093, 0.5701, 0.742, 0.5705, 0.7147, 0.7683, 0.6957, 0.7683, 0.6957, 0.5705, 0.7147, 0.5708, 0.6858, 0.7684, 0.6815, 0.7684, 0.6815, 0.5708, 0.6858, 0.5708, 0.6566, 0.7684, 0.6671, 0.7684, 0.6671, 0.5708, 0.6566, 0.5705, 0.6282, 0.7683, 0.653, 0.7683, 0.653, 0.5705, 0.6282, 0.5701, 0.6016, 0.768, 0.6399, 0.768, 0.6399, 0.5701, 0.6016, 0.5694, 0.5779, 0.7677, 0.6282, 0.7677, 0.6282, 0.5694, 0.5779, 0.5685, 0.558, 0.7672, 0.6183, 0.3241, 0.07475, 0.5289, 0.01636, 0.5363, 0.0371, 0.3277, 0.085, 0.3277, 0.085, 0.5363, 0.0371, 0.5421, 0.06146, 0.3306, 0.09704, 0.146, 0.02026, 0.1775, 0.01636, 0.1802, 0.03434, 0.152, 0.03784, 0.4132, 0.7951, 0.3977, 0.7952, 0.4008, 0.7838, 0.4147, 0.7838, 0.5582, 0.05348, 0.5627, 0.0836, 0.5461, 0.0885, 0.5421, 0.06146, 0.123, 0.8531, 0.107, 0.8529, 0.1081, 0.8394, 0.1225, 0.8395, 0.2391, 0.3331, 0.2089, 0.3432, 0.2084, 0.3277, 0.2356, 0.3186, 0.7798, 0.6357, 0.7801, 0.6503, 0.7683, 0.653, 0.768, 0.6399, 0.01946, 0.2176, 0.01636, 0.1854, 0.03567, 0.1861, 0.03844, 0.215, 0.977, 0.1122, 0.9739, 0.128, 0.9638, 0.1255, 0.9666, 0.1113, 0.1775, 0.01636, 0.2089, 0.01881, 0.2084, 0.03654, 0.1802, 0.03434, 0.4292, 0.795, 0.4132, 0.7951, 0.4147, 0.7838, 0.4291, 0.7837, 0.5627, 0.0836, 0.5649, 0.1156, 0.5481, 0.1172, 0.5461, 0.0885, 0.1389, 0.8522, 0.123, 0.8531, 0.1225, 0.8395, 0.1368, 0.8387, 0.2089, 0.3432, 0.1775, 0.3471, 0.1802, 0.3312, 0.2084, 0.3277, 0.7794, 0.6226, 0.7798, 0.6357, 0.768, 0.6399, 0.7677, 0.6282, 0.01636, 0.1854, 0.01946, 0.1531, 0.03844, 0.1571, 0.03567, 0.1861, 0.977, 0.09608, 0.977, 0.1122, 0.9666, 0.1113, 0.9666, 0.09688, 0.2089, 0.01881, 0.2391, 0.02753, 0.2356, 0.04436, 0.2084, 0.03654, 0.4452, 0.7951, 0.4292, 0.795, 0.4291, 0.7837, 0.4434, 0.7838, 0.5649, 0.1156, 0.5649, 0.1481, 0.5481, 0.1464, 0.5481, 0.1172, 0.1541, 0.8503, 0.1389, 0.8522, 0.1368, 0.8387, 0.1505, 0.837, 0.1775, 0.3471, 0.146, 0.3446, 0.152, 0.329, 0.1802, 0.3312, 0.9479, 0.1676, 0.9348, 0.1765, 0.9287, 0.1691, 0.9405, 0.1611, 0.01946, 0.1531, 0.02862, 0.1219, 0.04667, 0.129, 0.03844, 0.1571, 0.9739, 0.0803, 0.977, 0.09608, 0.9666, 0.09688, 0.9638, 0.08272, 0.2391, 0.02753, 0.2669, 0.04217, 0.2606, 0.0575, 0.2356, 0.04436, 0.4605, 0.7952, 0.4452, 0.7951, 0.4434, 0.7838, 0.4572, 0.7838, 0.5649, 0.1481, 0.5627, 0.18, 0.5461, 0.175, 0.5481, 0.1464, 0.168, 0.8475, 0.1541, 0.8503, 0.1505, 0.837, 0.1629, 0.8345, 0.146, 0.3446, 0.1158, 0.3359, 0.1249, 0.3211, 0.152, 0.329, 0.9591, 0.1562, 0.9479, 0.1676, 0.9405, 0.1611, 0.9505, 0.1508, 0.02862, 0.1219, 0.04351, 0.09294, 0.06003, 0.1031, 0.04667, 0.129, 0.9679, 0.06544, 0.9739, 0.0803, 0.9638, 0.08272, 0.9584, 0.06938, 0.2669, 0.04217, 0.2914, 0.06217, 0.2825, 0.07545, 0.2606, 0.0575, 0.4746, 0.7953, 0.4605, 0.7952, 0.4572, 0.7838, 0.4699, 0.784, 0.5627, 0.18, 0.5582, 0.21, 0.5421, 0.202, 0.5461, 0.175, 0.18, 0.8439, 0.168, 0.8475, 0.1629, 0.8345, 0.1737, 0.8312, 0.1158, 0.3359, 0.08795, 0.3213, 0.09992, 0.308, 0.1249, 0.3211, 0.9679, 0.1428, 0.9591, 0.1562, 0.9505, 0.1508, 0.9584, 0.1388, 0.04351, 0.09294, 0.06354, 0.06742, 0.07801, 0.08016, 0.06003, 0.1031, 0.9591, 0.05207, 0.9679, 0.06544, 0.9584, 0.06938, 0.9505, 0.05738, 0.5517, 0.02634, 0.5582, 0.05348, 0.5421, 0.06146, 0.5363, 0.0371, 0.06403, 0.8466, 0.05331, 0.8429, 0.05998, 0.8303, 0.0696, 0.8337, 0.5582, 0.21, 0.5517, 0.237, 0.5363, 0.2262, 0.5421, 0.202, 0.7801, 0.6979, 0.7798, 0.713, 0.768, 0.7093, 0.7683, 0.6957, 0.08795, 0.3213, 0.06354, 0.3013, 0.07801, 0.2901, 0.09992, 0.308, 0.06354, 0.06742, 0.08795, 0.04629, 0.09992, 0.0612, 0.07801, 0.08016, 0.9479, 0.0407, 0.9591, 0.05207, 0.9505, 0.05738, 0.9405, 0.04717, 0.07688, 0.8497, 0.06403, 0.8466, 0.0696, 0.8337, 0.08113, 0.8364, 0.5517, 0.237, 0.5435, 0.26, 0.5289, 0.2468, 0.5363, 0.2262, 0.7802, 0.682, 0.7801, 0.6979, 0.7683, 0.6957, 0.7684, 0.6815, 0.06354, 0.3013, 0.04351, 0.2767, 0.06003, 0.268, 0.07801, 0.2901, 0.08795, 0.04629, 0.1158, 0.03037, 0.1249, 0.04691, 0.09992, 0.0612, 0.9348, 0.03176, 0.9479, 0.0407, 0.9405, 0.04717, 0.9287, 0.03916, 0.09138, 0.8518, 0.07688, 0.8497, 0.08113, 0.8364, 0.09414, 0.8383, 0.2914, 0.296, 0.2669, 0.3172, 0.2606, 0.3043, 0.2825, 0.2853, 0.7802, 0.6659, 0.7802, 0.682, 0.7684, 0.6815, 0.7684, 0.6671, 0.04351, 0.2767, 0.02862, 0.2484, 0.04667, 0.2426, 0.06003, 0.268, 0.1158, 0.03037, 0.146, 0.02026, 0.152, 0.03784, 0.1249, 0.04691, 0.3977, 0.7952, 0.3834, 0.7953, 0.388, 0.784, 0.4008, 0.7838, 0.107, 0.8529, 0.09138, 0.8518, 0.09414, 0.8383, 0.1081, 0.8394, 0.2669, 0.3172, 0.2391, 0.3331, 0.2356, 0.3186, 0.2606, 0.3043, 0.9739, 0.128, 0.9679, 0.1428, 0.9584, 0.1388, 0.9638, 0.1255, 0.7801, 0.6503, 0.7802, 0.6659, 0.7684, 0.6671, 0.7683, 0.653, 0.02862, 0.2484, 0.01946, 0.2176, 0.03844, 0.215, 0.04667, 0.2426, 0.7062, 0.4888, 0.6996, 0.4916, 0.6982, 0.4978, 0.698, 0.5019, 0.6985, 0.5065, 0.6986, 0.5108, 0.6965, 0.5149, 0.6919, 0.5171, 0.687, 0.5181, 0.6917, 0.2927, 0.7232, 0.2943, 0.6039, 0.09599, 0.6065, 0.09164, 0.6081, 0.08573, 0.609, 0.07907, 0.7712, 0.04336, 0.7668, 0.07339, 0.687, 0.5181, 0.683, 0.5189, 0.6789, 0.5189, 0.6746, 0.5175, 0.6699, 0.5155, 0.6592, 0.2932, 0.6917, 0.2927, 0.609, 0.07907, 0.6089, 0.07422, 0.6079, 0.07191, 0.6076, 0.06901, 0.6067, 0.06589, 0.7777, 0.01636, 0.7712, 0.04336, 0.6699, 0.5155, 0.6642, 0.5133, 0.6616, 0.5095, 0.6594, 0.5052, 0.6579, 0.4991, 0.6605, 0.4943, 0.6614, 0.4906, 0.6621, 0.4884, 0.6631, 0.4833, 0.6621, 0.4768, 0.6591, 0.4727, 0.6546, 0.4692, 0.647, 0.467, 0.627, 0.2958, 0.6592, 0.2932, 0.5289, 0.3567, 0.5301, 0.3603, 0.5307, 0.3644, 0.5283, 0.3677, 0.3245, 0.3137, 0.3241, 0.2927, 0.647, 0.467, 0.6422, 0.4693, 0.6353, 0.4736, 0.6332, 0.4771, 0.6296, 0.4809, 0.5964, 0.3003, 0.627, 0.2958, 0.5283, 0.3677, 0.5178, 0.369, 0.5086, 0.3691, 0.5019, 0.369, 0.4979, 0.3679, 0.4932, 0.3659, 0.4882, 0.3631, 0.4782, 0.3626, 0.4771, 0.366, 0.4773, 0.3707, 0.3249, 0.3391, 0.3245, 0.3137, 0.6296, 0.4809, 0.6275, 0.4864, 0.6265, 0.4921, 0.6261, 0.4969, 0.6272, 0.5022, 0.6291, 0.5069, 0.6304, 0.5121, 0.6272, 0.5209, 0.6252, 0.5232, 0.6226, 0.5253, 0.5685, 0.3066, 0.5964, 0.3003, 0.4773, 0.3707, 0.4786, 0.3758, 0.4833, 0.3813, 0.4893, 0.3851, 0.4937, 0.3854, 0.5015, 0.3842, 0.5051, 0.3821, 0.5115, 0.3813, 0.5154, 0.3821, 0.5214, 0.3839, 0.5243, 0.3861, 0.5282, 0.391, 0.5316, 0.3973, 0.3251, 0.368, 0.3249, 0.3391, 0.01636, 0.5851, 0.0165, 0.5782, 0.02252, 0.5754, 0.02697, 0.576, 0.02968, 0.5782, 0.03244, 0.5797, 0.03602, 0.5797, 0.03753, 0.5785, 0.03856, 0.5738, 0.231, 0.6018, 0.2307, 0.6296, 0.5316, 0.3973, 0.5318, 0.4077, 0.5315, 0.4138, 0.3253, 0.3993, 0.3251, 0.368, 0.03856, 0.5738, 0.03767, 0.5695, 0.03257, 0.5676, 0.02949, 0.5671, 0.02593, 0.5667, 0.02122, 0.566, 0.01811, 0.5616, 0.01778, 0.5579, 0.01792, 0.5547, 0.231, 0.5713, 0.231, 0.6018, 0.5315, 0.4138, 0.5292, 0.4187, 0.5244, 0.4231, 0.5188, 0.4241, 0.5145, 0.4241, 0.5111, 0.4197, 0.5031, 0.4188, 0.5011, 0.423, 0.5019, 0.4312, 0.3253, 0.4317, 0.3253, 0.3993, 0.01792, 0.5547, 0.01841, 0.5492, 0.01993, 0.5433, 0.02374, 0.5378, 0.2307, 0.5392, 0.231, 0.5713, 0.5019, 0.4312, 0.5048, 0.4367, 0.5099, 0.4394, 0.5141, 0.4394, 0.5188, 0.4387, 0.5225, 0.4391, 0.5278, 0.4411, 0.5302, 0.4433, 0.5323, 0.4482, 0.3251, 0.4641, 0.3253, 0.4317, 0.02374, 0.5378, 0.02851, 0.5331, 0.03263, 0.5295, 0.0329, 0.526, 0.03141, 0.5197, 0.2302, 0.5066, 0.2307, 0.5392, 0.5323, 0.4482, 0.5327, 0.4531, 0.5326, 0.4576, 0.5322, 0.4646, 0.3249, 0.4951, 0.3251, 0.4641, 0.03141, 0.5197, 0.02952, 0.515, 0.02725, 0.5121, 0.02368, 0.5091, 0.02078, 0.5035, 0.2293, 0.475, 0.2302, 0.5066, 0.5322, 0.4646, 0.5269, 0.4727, 0.5253, 0.4811, 0.3245, 0.5236, 0.3249, 0.4951, 0.02078, 0.5035, 0.02024, 0.4993, 0.02047, 0.4965, 0.02159, 0.4933, 0.02541, 0.4901, 0.03083, 0.4888, 0.03538, 0.4896, 0.03743, 0.4913, 0.04086, 0.4927, 0.04408, 0.493, 0.04711, 0.492, 0.04875, 0.4904, 0.05044, 0.4858, 0.0508, 0.4814, 0.2283, 0.4454, 0.2293, 0.475, 0.5253, 0.4811, 0.5294, 0.4849, 0.5318, 0.4866, 0.5357, 0.4917, 0.3241, 0.5485, 0.3245, 0.5236, 0.0508, 0.4814, 0.05249, 0.4783, 0.05683, 0.475, 0.06069, 0.4722, 0.0651, 0.471, 0.06895, 0.4705, 0.0714, 0.4716, 0.07652, 0.4709, 0.08025, 0.4668, 0.0812, 0.4622, 0.0813, 0.4573, 0.227, 0.419, 0.2283, 0.4454, 0.7323, 0.5253, 0.7273, 0.5229, 0.7274, 0.5154, 0.729, 0.5127, 0.7305, 0.51, 0.7326, 0.5075, 0.7335, 0.5042, 0.7323, 0.5018, 0.7304, 0.5017, 0.7278, 0.5018, 0.725, 0.5052, 0.7239, 0.5082, 0.723, 0.51, 0.722, 0.5119, 0.7199, 0.5145, 0.7527, 0.2979, 0.7788, 0.3034, 0.0813, 0.4573, 0.07962, 0.4541, 0.07533, 0.4528, 0.07036, 0.4529, 0.06645, 0.4536, 0.06253, 0.4552, 0.05693, 0.458, 0.05292, 0.4595, 0.04682, 0.4612, 0.04045, 0.4624, 0.0353, 0.4634, 0.02771, 0.4646, 0.02387, 0.465, 0.01917, 0.4646, 0.01688, 0.4623, 0.2256, 0.3969, 0.227, 0.419, 0.01688, 0.4623, 0.01679, 0.4597, 0.01908, 0.4562, 0.02143, 0.4537, 0.02391, 0.4505, 0.2241, 0.3798, 0.2256, 0.3969, 0.6115, 0.18, 0.6128, 0.1776, 0.6121, 0.1725, 0.6104, 0.169, 0.6083, 0.1652, 0.7712, 0.1999, 0.7777, 0.2271, 0.6083, 0.1652, 0.6026, 0.1591, 0.6007, 0.1556, 0.6015, 0.1521, 0.6008, 0.148, 0.7668, 0.1698, 0.7712, 0.1999, 0.6008, 0.148, 0.6006, 0.1433, 0.6029, 0.1419, 0.6065, 0.1417, 0.6119, 0.1421, 0.615, 0.1436, 0.6197, 0.1465, 0.6241, 0.1464, 0.6261, 0.1444, 0.6277, 0.1423, 0.6287, 0.1395, 0.6291, 0.1321, 0.7645, 0.1378, 0.7668, 0.1698, 0.6291, 0.1321, 0.627, 0.1216, 0.6219, 0.1175, 0.6163, 0.1178, 0.6119, 0.1203, 0.6066, 0.1224, 0.6029, 0.122, 0.6, 0.1202, 0.599, 0.1168, 0.5976, 0.1136, 0.7645, 0.1053, 0.7645, 0.1378, 0.7199, 0.5145, 0.715, 0.5194, 0.7119, 0.5207, 0.7093, 0.5202, 0.7069, 0.5172, 0.7085, 0.5085, 0.7129, 0.504, 0.7155, 0.4989, 0.715, 0.492, 0.7114, 0.4891, 0.7062, 0.4888, 0.7232, 0.2943, 0.7527, 0.2979, 0.5976, 0.1136, 0.5999, 0.1073, 0.6006, 0.103, 0.6039, 0.09599, 0.7668, 0.07339, 0.7645, 0.1053, 0.8161, 0.6598, 0.8183, 0.6441, 0.8655, 0.649, 0.8651, 0.6546, 0.8619, 0.6585, 0.8544, 0.6589, 0.849, 0.6559, 0.8441, 0.6512, 0.8348, 0.6493, 0.8315, 0.6518, 0.831, 0.6546, 0.8323, 0.658, 0.8375, 0.6633, 0.8183, 0.6441, 0.8194, 0.6273, 0.8342, 0.6278, 0.8352, 0.633, 0.8375, 0.6381, 0.8419, 0.6404, 0.8465, 0.6404, 0.8515, 0.6399, 0.8559, 0.6402, 0.8625, 0.6418, 0.8655, 0.649, 0.8194, 0.6273, 0.8194, 0.6099, 0.8373, 0.6093, 0.835, 0.6144, 0.8334, 0.619, 0.8334, 0.6234, 0.8342, 0.6278, 0.8194, 0.6099, 0.8183, 0.5927, 0.89, 0.5854, 0.8875, 0.5936, 0.8837, 0.5984, 0.8792, 0.6016, 0.8722, 0.6026, 0.8666, 0.6013, 0.8643, 0.6005, 0.8603, 0.5995, 0.8552, 0.5966, 0.8486, 0.5982, 0.8439, 0.6005, 0.8397, 0.6033, 0.8373, 0.6093, 0.8183, 0.5927, 0.8161, 0.5763, 0.8753, 0.5664, 0.8794, 0.5703, 0.883, 0.5727, 0.8876, 0.5802, 0.89, 0.5854, 0.8161, 0.5763, 0.8129, 0.5614, 0.8274, 0.558, 0.8297, 0.5609, 0.8321, 0.5631, 0.8416, 0.5667, 0.8472, 0.5654, 0.8523, 0.5635, 0.8581, 0.5624, 0.8632, 0.5629, 0.8694, 0.564, 0.8753, 0.5664, 0.8993, 0.296, 0.8988, 0.3108, 0.861, 0.3043, 0.8622, 0.2991, 0.8639, 0.298, 0.8678, 0.2981, 0.8707, 0.2998, 0.8736, 0.3021, 0.8783, 0.3029, 0.8849, 0.3001, 0.8853, 0.2927, 0.8988, 0.3108, 0.8984, 0.3271, 0.8827, 0.3254, 0.883, 0.322, 0.8827, 0.318, 0.8795, 0.3131, 0.8744, 0.3123, 0.8706, 0.3118, 0.8673, 0.3111, 0.8618, 0.3089, 0.861, 0.3043, 0.8984, 0.3271, 0.8981, 0.3442, 0.876, 0.3435, 0.8802, 0.3377, 0.882, 0.3314, 0.8827, 0.3254, 0.8981, 0.3442, 0.8979, 0.3616, 0.8672, 0.3628, 0.8657, 0.356, 0.8661, 0.3522, 0.8707, 0.3484, 0.876, 0.3435, 0.8979, 0.3616, 0.8979, 0.3785, 0.8782, 0.3807, 0.8752, 0.3745, 0.8714, 0.3711, 0.8691, 0.368, 0.8672, 0.3628, 0.8979, 0.3785, 0.8981, 0.3943, 0.8451, 0.4036, 0.8456, 0.3989, 0.8476, 0.3939, 0.8494, 0.3923, 0.8527, 0.3913, 0.8562, 0.3917, 0.8599, 0.3933, 0.862, 0.3952, 0.8669, 0.3962, 0.8728, 0.395, 0.877, 0.3916, 0.8783, 0.3882, 0.8786, 0.3852, 0.8782, 0.3807, 0.8981, 0.3943, 0.8984, 0.4084, 0.8115, 0.4288, 0.8118, 0.4235, 0.8129, 0.4185, 0.8171, 0.4142, 0.8226, 0.4136, 0.8252, 0.4149, 0.8294, 0.4145, 0.8342, 0.4133, 0.8384, 0.4103, 0.8432, 0.407, 0.8451, 0.4036, 0.8984, 0.4084, 0.8988, 0.4202, 0.8812, 0.4252, 0.8788, 0.4227, 0.8737, 0.4221, 0.8696, 0.4225, 0.8614, 0.4235, 0.8558, 0.4245, 0.8489, 0.4256, 0.8422, 0.4272, 0.8379, 0.4287, 0.8317, 0.4316, 0.8274, 0.4332, 0.8232, 0.4338, 0.8178, 0.4339, 0.8132, 0.4323, 0.8115, 0.4288, 0.8988, 0.4202, 0.8993, 0.4293, 0.8733, 0.4378, 0.8761, 0.4343, 0.8787, 0.4317, 0.8812, 0.428, 0.8812, 0.4252, 0.8565, 0.7185, 0.8589, 0.7332, 0.8379, 0.7271, 0.836, 0.7228, 0.8344, 0.719, 0.834, 0.7134, 0.8356, 0.7109, 0.8589, 0.7332, 0.8602, 0.7494, 0.8447, 0.7462, 0.8442, 0.7417, 0.8453, 0.738, 0.8436, 0.7341, 0.8379, 0.7271, 0.8602, 0.7494, 0.8602, 0.7665, 0.8129, 0.7611, 0.814, 0.7532, 0.8152, 0.7503, 0.8171, 0.7482, 0.8195, 0.7461, 0.8242, 0.7464, 0.8291, 0.7498, 0.8323, 0.7517, 0.8381, 0.7525, 0.842, 0.7526, 0.8445, 0.7513, 0.8447, 0.7462, 0.8602, 0.7665, 0.8589, 0.7838, 0.8455, 0.7835, 0.8442, 0.7799, 0.8434, 0.7762, 0.8404, 0.7741, 0.8365, 0.7733, 0.8306, 0.7752, 0.8256, 0.7775, 0.8197, 0.7774, 0.8145, 0.7726, 0.8129, 0.7611, 0.8589, 0.7838, 0.8565, 0.8007, 0.8374, 0.802, 0.8414, 0.7946, 0.8426, 0.7901, 0.8455, 0.7835, 0.8565, 0.8007, 0.853, 0.8165, 0.8306, 0.8198, 0.832, 0.8127, 0.8342, 0.8065, 0.8374, 0.802, 0.853, 0.8165, 0.8486, 0.8306, 0.832, 0.8342, 0.8313, 0.8308, 0.8312, 0.8276, 0.8304, 0.8251, 0.8306, 0.8198, 0.2882, 0.6688, 0.2882, 0.68, 0.268, 0.6741, 0.2706, 0.6707, 0.27, 0.6662, 0.2689, 0.6623, 0.2882, 0.68, 0.2881, 0.6936, 0.2128, 0.6762, 0.2127, 0.6711, 0.2139, 0.6675, 0.2247, 0.6683, 0.2301, 0.6714, 0.2351, 0.6736, 0.2394, 0.675, 0.2467, 0.6752, 0.2566, 0.6753, 0.268, 0.6741, 0.2881, 0.6936, 0.2879, 0.709, 0.2708, 0.7062, 0.2672, 0.6993, 0.2632, 0.694, 0.2601, 0.6915, 0.2537, 0.6894, 0.2495, 0.6884, 0.2426, 0.6892, 0.2386, 0.6913, 0.2302, 0.6925, 0.2254, 0.692, 0.2191, 0.6878, 0.2141, 0.6817, 0.2128, 0.6762, 0.2879, 0.709, 0.2876, 0.7257, 0.2703, 0.7241, 0.2708, 0.7174, 0.2708, 0.7062, 0.2876, 0.7257, 0.2873, 0.743, 0.238, 0.7421, 0.2373, 0.7333, 0.2395, 0.7288, 0.2482, 0.7299, 0.2517, 0.7347, 0.2563, 0.7349, 0.2624, 0.7339, 0.2677, 0.7292, 0.2703, 0.7241, 0.2873, 0.743, 0.2868, 0.7603, 0.2703, 0.7612, 0.2683, 0.7558, 0.2657, 0.7534, 0.26, 0.7511, 0.256, 0.7507, 0.251, 0.7512, 0.2464, 0.7511, 0.241, 0.7481, 0.238, 0.7421, 0.2868, 0.7603, 0.2863, 0.7768, 0.2699, 0.7789, 0.2705, 0.7714, 0.2707, 0.7665, 0.2703, 0.7612, 0.2863, 0.7768, 0.2858, 0.792, 0.2621, 0.7965, 0.264, 0.7876, 0.2699, 0.7789, 0.2858, 0.792, 0.2853, 0.8053, 0.2731, 0.8083, 0.2689, 0.8026, 0.2664, 0.8007, 0.2621, 0.7965, 0.8129, 0.6737, 0.8161, 0.6598, 0.8375, 0.6633, 0.8403, 0.6657, 0.8424, 0.6668, 0.8442, 0.6678, 0.8474, 0.669, 0.8511, 0.672, 0.8512, 0.6749, 0.851, 0.6769, 0.8484, 0.6782, 0.8448, 0.6771, 0.8422, 0.6748, 0.8393, 0.6732, 0.8365, 0.6714, 0.8284, 0.6712, 0.8256, 0.6765, 0.9055, 0.2312, 0.905, 0.2393, 0.8984, 0.2396, 0.8989, 0.2309, 0.2735, 0.61, 0.2746, 0.6155, 0.2678, 0.6157, 0.2666, 0.6098, 0.9051, 0.2262, 0.9055, 0.2312, 0.8989, 0.2309, 0.8985, 0.2255, 0.2724, 0.6063, 0.2735, 0.61, 0.2666, 0.6098, 0.2654, 0.6058, 0.8937, 0.922, 0.8983, 0.9215, 0.8983, 0.9265, 0.8934, 0.9271, 0.8345, 0.05213, 0.8257, 0.06551, 0.8203, 0.06283, 0.8298, 0.04838, 0.2712, 0.6013, 0.2724, 0.6063, 0.2654, 0.6058, 0.2642, 0.6004, 0.2178, 0.9048, 0.2175, 0.9081, 0.2127, 0.9076, 0.213, 0.9041, 0.2708, 0.5973, 0.2712, 0.6013, 0.2642, 0.6004, 0.2637, 0.5961, 0.2175, 0.9017, 0.2178, 0.9048, 0.213, 0.9041, 0.2127, 0.9008, 0.2718, 0.5911, 0.2708, 0.5973, 0.2637, 0.5961, 0.2648, 0.5893, 0.7775, 0.9272, 0.774, 0.9278, 0.774, 0.9225, 0.7778, 0.9218, 0.8257, 0.06551, 0.8197, 0.08038, 0.8137, 0.07888, 0.8203, 0.06283, 0.2731, 0.5877, 0.2718, 0.5911, 0.2648, 0.5893, 0.2662, 0.5857, 0.6981, 0.901, 0.6984, 0.9028, 0.6916, 0.903, 0.6913, 0.9011, 0.2746, 0.5842, 0.2731, 0.5877, 0.2662, 0.5857, 0.2678, 0.5819, 0.6977, 0.8951, 0.6981, 0.901, 0.6913, 0.9011, 0.6909, 0.8947, 0.4098, 0.9023, 0.4098, 0.8961, 0.4161, 0.8969, 0.4161, 0.9036, 0.6095, 0.8491, 0.6089, 0.8385, 0.616, 0.8377, 0.6167, 0.8492, 0.8197, 0.08038, 0.8166, 0.09616, 0.8104, 0.09593, 0.8137, 0.07888, 0.06545, 0.9001, 0.06455, 0.9033, 0.0577, 0.9035, 0.05867, 0.9001, 0.6101, 0.8554, 0.6095, 0.8491, 0.6167, 0.8492, 0.6173, 0.8559, 0.06455, 0.8959, 0.06545, 0.9001, 0.05867, 0.9001, 0.0577, 0.8955, 0.6984, 0.8909, 0.6977, 0.8951, 0.6909, 0.8947, 0.6916, 0.8902, 0.06459, 0.8916, 0.06455, 0.8959, 0.0577, 0.8955, 0.05774, 0.8909, 0.7745, 0.8297, 0.774, 0.8242, 0.779, 0.821, 0.7796, 0.827, 0.8166, 0.09616, 0.8166, 0.1122, 0.8104, 0.1133, 0.8104, 0.09593, 0.06537, 0.8869, 0.06459, 0.8916, 0.05774, 0.8909, 0.05859, 0.8858, 0.7744, 0.833, 0.7745, 0.8297, 0.7796, 0.827, 0.7795, 0.8305, 0.4169, 0.8603, 0.4168, 0.8633, 0.4098, 0.8616, 0.4098, 0.8583, 0.7742, 0.8367, 0.7744, 0.833, 0.7795, 0.8305, 0.7793, 0.8345, 0.4169, 0.8555, 0.4169, 0.8603, 0.4098, 0.8583, 0.4099, 0.8531, 0.774, 0.8416, 0.7742, 0.8367, 0.7793, 0.8345, 0.779, 0.8397, 0.8166, 0.1122, 0.8197, 0.128, 0.8137, 0.1303, 0.8104, 0.1133, 0.4169, 0.8483, 0.4169, 0.8555, 0.4099, 0.8531, 0.4099, 0.8454, 0.2738, 0.5436, 0.2743, 0.5475, 0.2678, 0.5492, 0.2674, 0.545, 0.4169, 0.8442, 0.4169, 0.8483, 0.4099, 0.8454, 0.4099, 0.841, 0.273, 0.5398, 0.2738, 0.5436, 0.2674, 0.545, 0.2665, 0.5409, 0.4168, 0.838, 0.4169, 0.8442, 0.4099, 0.841, 0.4098, 0.8343, 0.2722, 0.5365, 0.273, 0.5398, 0.2665, 0.5409, 0.2656, 0.5373, 0.8197, 0.128, 0.8257, 0.1429, 0.8203, 0.1464, 0.8137, 0.1303, 0.4168, 0.8323, 0.4168, 0.838, 0.4098, 0.8343, 0.4098, 0.828, 0.6106, 0.8598, 0.6101, 0.8554, 0.6173, 0.8559, 0.6179, 0.8606, 0.3349, 0.8533, 0.3364, 0.856, 0.3282, 0.8557, 0.3266, 0.8528, 0.4976, 0.8983, 0.4973, 0.9047, 0.4899, 0.9031, 0.4902, 0.8962, 0.3338, 0.8507, 0.3349, 0.8533, 0.3266, 0.8528, 0.3254, 0.85, 0.4975, 0.8921, 0.4976, 0.8983, 0.4902, 0.8962, 0.4901, 0.8896, 0.8257, 0.1429, 0.8345, 0.1563, 0.8298, 0.1608, 0.8203, 0.1464, 0.3331, 0.8476, 0.3338, 0.8507, 0.3254, 0.85, 0.3246, 0.8466, 0.4973, 0.8878, 0.4975, 0.8921, 0.4901, 0.8896, 0.4899, 0.8849, 0.3326, 0.8399, 0.3331, 0.8476, 0.3246, 0.8466, 0.3241, 0.8383, 0.5307, 0.8862, 0.5355, 0.8849, 0.5355, 0.8928, 0.5303, 0.8942, 0.3364, 0.8303, 0.3326, 0.8399, 0.3241, 0.8383, 0.3282, 0.828, 0.4568, 0.897, 0.4568, 0.905, 0.4496, 0.9015, 0.4496, 0.8929, 0.8345, 0.1563, 0.8457, 0.1676, 0.8418, 0.1731, 0.8298, 0.1608, 0.651, 0.8325, 0.6506, 0.8257, 0.6577, 0.821, 0.6582, 0.8283, 0.4917, 0.8338, 0.4899, 0.8304, 0.4979, 0.828, 0.4999, 0.8317, 0.651, 0.8398, 0.651, 0.8325, 0.6582, 0.8283, 0.6581, 0.8363, 0.4931, 0.8418, 0.4917, 0.8338, 0.4999, 0.8317, 0.5014, 0.8403, 0.6508, 0.8458, 0.651, 0.8398, 0.6581, 0.8363, 0.6579, 0.8427, 0.2719, 0.5309, 0.2722, 0.5365, 0.2656, 0.5373, 0.2653, 0.5312, 0.8457, 0.1676, 0.8588, 0.1766, 0.856, 0.1828, 0.8418, 0.1731, 0.6506, 0.8529, 0.6508, 0.8458, 0.6579, 0.8427, 0.6577, 0.8504, 0.2715, 0.5247, 0.2719, 0.5309, 0.2653, 0.5312, 0.2649, 0.5245, 0.6507, 0.8578, 0.6506, 0.8529, 0.6577, 0.8504, 0.6578, 0.8556, 0.2707, 0.5184, 0.2715, 0.5247, 0.2649, 0.5245, 0.264, 0.5177, 0.6509, 0.8617, 0.6507, 0.8578, 0.6578, 0.8556, 0.658, 0.8599, 0.492, 0.848, 0.4931, 0.8418, 0.5014, 0.8403, 0.5002, 0.847, 0.8588, 0.1766, 0.8734, 0.1827, 0.8718, 0.1894, 0.856, 0.1828, 0.2823, 0.4541, 0.283, 0.4573, 0.2766, 0.4599, 0.2759, 0.4565, 0.4899, 0.8522, 0.492, 0.848, 0.5002, 0.847, 0.4979, 0.8515, 0.282, 0.4509, 0.2823, 0.4541, 0.2759, 0.4565, 0.2755, 0.453, 0.893, 0.7789, 0.8929, 0.7745, 0.8999, 0.7705, 0.9, 0.7752, 0.09817, 0.8963, 0.09855, 0.8906, 0.1055, 0.8887, 0.1051, 0.8948, 0.8933, 0.7838, 0.893, 0.7789, 0.9, 0.7752, 0.9003, 0.7806, 0.8734, 0.1827, 0.8889, 0.1858, 0.8885, 0.1928, 0.8718, 0.1894, 0.09824, 0.8998, 0.09817, 0.8963, 0.1051, 0.8948, 0.1051, 0.8986, 0.8933, 0.7875, 0.8933, 0.7838, 0.9003, 0.7806, 0.9003, 0.7846, 0.09855, 0.9027, 0.09824, 0.8998, 0.1051, 0.8986, 0.1055, 0.9017, 0.8929, 0.7925, 0.8933, 0.7875, 0.9003, 0.7846, 0.8999, 0.7899, 0.3302, 0.8993, 0.3312, 0.9025, 0.3252, 0.9014, 0.3241, 0.8979, 0.2127, 0.8454, 0.2132, 0.8425, 0.2204, 0.841, 0.2199, 0.8442, 0.8889, 0.1858, 0.9047, 0.1858, 0.9056, 0.1928, 0.8885, 0.1928, 0.3312, 0.8908, 0.3302, 0.8993, 0.3241, 0.8979, 0.3252, 0.8887, 0.213, 0.8508, 0.2127, 0.8454, 0.2199, 0.8442, 0.2202, 0.8501, 0.01636, 0.9037, 0.01758, 0.8967, 0.02497, 0.8959, 0.02365, 0.9035, 0.2535, 0.8982, 0.258, 0.8972, 0.258, 0.9044, 0.2532, 0.9054, 0.2706, 0.5128, 0.2707, 0.5184, 0.264, 0.5177, 0.2639, 0.5117, 0.8538, 0.8765, 0.8538, 0.8703, 0.8606, 0.8669, 0.8606, 0.8736, 0.1451, 0.8953, 0.1443, 0.9002, 0.1382, 0.8985, 0.1391, 0.8932, 0.2705, 0.5085, 0.2706, 0.5128, 0.2639, 0.5117, 0.2637, 0.507, 0.8538, 0.8806, 0.8538, 0.8765, 0.8606, 0.8736, 0.8606, 0.878, 0.9047, 0.1858, 0.9202, 0.1827, 0.9223, 0.1894, 0.9056, 0.1928, 0.1443, 0.8884, 0.1451, 0.8953, 0.1391, 0.8932, 0.1382, 0.8858, 0.271, 0.505, 0.2705, 0.5085, 0.2637, 0.507, 0.2643, 0.5033, 0.8538, 0.8851, 0.8538, 0.8806, 0.8606, 0.878, 0.8606, 0.883, 0.01715, 0.8911, 0.01636, 0.8873, 0.02365, 0.8858, 0.02451, 0.8899, 0.2722, 0.4992, 0.271, 0.505, 0.2643, 0.5033, 0.2657, 0.497, 0.8538, 0.8894, 0.8538, 0.8851, 0.8606, 0.883, 0.8607, 0.8876, 0.01758, 0.8967, 0.01715, 0.8911, 0.02451, 0.8899, 0.02497, 0.8959, 0.2129, 0.856, 0.213, 0.8508, 0.2202, 0.8501, 0.2201, 0.8557, 0.8538, 0.8936, 0.8538, 0.8894, 0.8607, 0.8876, 0.8606, 0.8921, 0.9202, 0.1827, 0.9348, 0.1765, 0.9381, 0.1827, 0.9223, 0.1894, 0.2791, 0.4451, 0.282, 0.4509, 0.2755, 0.453, 0.2724, 0.4467, 0.213, 0.8606, 0.2129, 0.856, 0.2201, 0.8557, 0.2202, 0.8606, 0.3696, 0.8347, 0.3692, 0.8297, 0.3759, 0.828, 0.3764, 0.8334, 0.2778, 0.4409, 0.2791, 0.4451, 0.2724, 0.4467, 0.271, 0.4422, 0.2132, 0.8675, 0.213, 0.8606, 0.2202, 0.8606, 0.2204, 0.868, 0.3702, 0.8397, 0.3696, 0.8347, 0.3764, 0.8334, 0.3771, 0.8388, 0.274, 0.4345, 0.2778, 0.4409, 0.271, 0.4422, 0.2669, 0.4353, 0.2743, 0.4952, 0.2722, 0.4992, 0.2657, 0.497, 0.2678, 0.4927, 0.2722, 0.4303, 0.274, 0.4345, 0.2669, 0.4353, 0.265, 0.4307, 0.9348, 0.1765, 0.9479, 0.1676, 0.9522, 0.1731, 0.9381, 0.1827, 0.3692, 0.9002, 0.3692, 0.897, 0.3758, 0.8952, 0.3759, 0.8987, 0.2714, 0.424, 0.2722, 0.4303, 0.265, 0.4307, 0.2641, 0.424, 0.3692, 0.9048, 0.3692, 0.9002, 0.3759, 0.8987, 0.3758, 0.9037, 0.2711, 0.4168, 0.2714, 0.424, 0.2641, 0.424, 0.2637, 0.4162, 0.8999, 0.4865, 0.8998, 0.4918, 0.893, 0.4921, 0.8931, 0.4864, 0.37, 0.8438, 0.3702, 0.8397, 0.3771, 0.8388, 0.3769, 0.8433, 0.9479, 0.1676, 0.9591, 0.1562, 0.9643, 0.1608, 0.9522, 0.1731, 0.6568, 0.8944, 0.6568, 0.9027, 0.6506, 0.9049, 0.6506, 0.896, 0.3699, 0.8479, 0.37, 0.8438, 0.3769, 0.8433, 0.3767, 0.8476, 0.6935, 0.8313, 0.6909, 0.8232, 0.6979, 0.821, 0.7008, 0.8298, 0.3699, 0.852, 0.3699, 0.8479, 0.3767, 0.8476, 0.3768, 0.8521, 0.9004, 0.4821, 0.8999, 0.4865, 0.8931, 0.4864, 0.8937, 0.4816, 0.3701, 0.8564, 0.3699, 0.852, 0.3768, 0.8521, 0.3769, 0.8568, 0.9591, 0.1562, 0.9679, 0.1428, 0.9738, 0.1463, 0.9643, 0.1608, 0.9006, 0.4791, 0.9004, 0.4821, 0.8937, 0.4816, 0.8939, 0.4784, 0.273, 0.4107, 0.2711, 0.4168, 0.2637, 0.4162, 0.2658, 0.4096, 0.9006, 0.4757, 0.9006, 0.4791, 0.8939, 0.4784, 0.8939, 0.4746, 0.2747, 0.4075, 0.273, 0.4107, 0.2658, 0.4096, 0.2676, 0.4062, 0.8998, 0.4718, 0.9006, 0.4757, 0.8939, 0.4746, 0.893, 0.4705, 0.276, 0.4038, 0.2747, 0.4075, 0.2676, 0.4062, 0.2691, 0.4022, 0.8995, 0.7325, 0.8995, 0.7378, 0.8929, 0.7361, 0.8929, 0.7305, 0.2779, 0.3997, 0.276, 0.4038, 0.2691, 0.4022, 0.2711, 0.3977, 0.8995, 0.7275, 0.8995, 0.7325, 0.8929, 0.7305, 0.8929, 0.7251, 0.3692, 0.8616, 0.3701, 0.8564, 0.3769, 0.8568, 0.3759, 0.8625, 0.8995, 0.7248, 0.8995, 0.7275, 0.8929, 0.7251, 0.8929, 0.7221, 0.8599, 0.5123, 0.8596, 0.5163, 0.853, 0.5147, 0.8533, 0.5104, 0.8995, 0.7207, 0.8995, 0.7248, 0.8929, 0.7221, 0.8929, 0.7177, 0.8601, 0.5079, 0.8599, 0.5123, 0.8533, 0.5104, 0.8535, 0.5056, 0.8995, 0.7172, 0.8995, 0.7207, 0.8929, 0.7177, 0.8929, 0.7139, 0.8603, 0.5017, 0.8601, 0.5079, 0.8535, 0.5056, 0.8537, 0.4989, 0.8995, 0.7144, 0.8995, 0.7172, 0.8929, 0.7139, 0.8929, 0.7109, 0.86, 0.497, 0.8603, 0.5017, 0.8537, 0.4989, 0.8533, 0.4939, 0.8203, 0.8912, 0.8207, 0.893, 0.8134, 0.8917, 0.813, 0.8898, 0.8599, 0.4934, 0.86, 0.497, 0.8533, 0.4939, 0.8532, 0.49, 0.9679, 0.1428, 0.9739, 0.128, 0.9803, 0.1303, 0.9738, 0.1463, 0.8203, 0.8861, 0.8203, 0.8912, 0.813, 0.8898, 0.8129, 0.8843, 0.8598, 0.4913, 0.8599, 0.4934, 0.8532, 0.49, 0.8531, 0.4877, 0.8206, 0.8814, 0.8203, 0.8861, 0.8129, 0.8843, 0.8132, 0.8792, 0.8596, 0.4862, 0.8598, 0.4913, 0.8531, 0.4877, 0.853, 0.4822, 0.6927, 0.8385, 0.6935, 0.8313, 0.7008, 0.8298, 0.6999, 0.8376, 0.8597, 0.4797, 0.8596, 0.4862, 0.853, 0.4822, 0.8531, 0.4751, 0.6922, 0.842, 0.6927, 0.8385, 0.6999, 0.8376, 0.6993, 0.8414, 0.86, 0.4754, 0.8597, 0.4797, 0.8531, 0.4751, 0.8534, 0.4705, 0.9739, 0.128, 0.977, 0.1122, 0.9836, 0.1132, 0.9803, 0.1303, 0.6915, 0.8509, 0.6922, 0.842, 0.6993, 0.8414, 0.6986, 0.851, 0.8575, 0.2309, 0.8568, 0.2269, 0.8638, 0.2255, 0.8646, 0.2298, 0.821, 0.8777, 0.8206, 0.8814, 0.8132, 0.8792, 0.8138, 0.8751, 0.8585, 0.238, 0.8575, 0.2309, 0.8646, 0.2298, 0.8657, 0.2375, 0.8206, 0.8736, 0.821, 0.8777, 0.8138, 0.8751, 0.8133, 0.8707, 0.2802, 0.3949, 0.2779, 0.3997, 0.2711, 0.3977, 0.2736, 0.3926, 0.977, 0.1122, 0.977, 0.09608, 0.9836, 0.09584, 0.9836, 0.1132, 0.8203, 0.8701, 0.8206, 0.8736, 0.8133, 0.8707, 0.8129, 0.8669, 0.2825, 0.3892, 0.2802, 0.3949, 0.2736, 0.3926, 0.2761, 0.3864, 0.8999, 0.8846, 0.8997, 0.8888, 0.8934, 0.8846, 0.8936, 0.8801, 0.283, 0.3831, 0.2825, 0.3892, 0.2761, 0.3864, 0.2766, 0.3798, 0.9, 0.8807, 0.8999, 0.8846, 0.8936, 0.8801, 0.8937, 0.8759, 0.8578, 0.2434, 0.8585, 0.238, 0.8657, 0.2375, 0.865, 0.2433, 0.977, 0.09608, 0.9739, 0.0803, 0.9803, 0.0788, 0.9836, 0.09584, 0.8997, 0.8776, 0.9, 0.8807, 0.8937, 0.8759, 0.8934, 0.8725, 0.8568, 0.2512, 0.8578, 0.2434, 0.865, 0.2433, 0.8638, 0.2518, 0.8998, 0.8724, 0.8997, 0.8776, 0.8934, 0.8725, 0.8935, 0.8669, 0.9268, 0.6051, 0.9231, 0.6035, 0.9228, 0.5978, 0.9268, 0.5996, 0.262, 0.8596, 0.2633, 0.8645, 0.2549, 0.8634, 0.2535, 0.8581, 0.9228, 0.558, 0.9271, 0.5581, 0.9275, 0.5651, 0.9228, 0.565, 0.9739, 0.0803, 0.9679, 0.06544, 0.9738, 0.06275, 0.9803, 0.0788, 0.2617, 0.8542, 0.262, 0.8596, 0.2535, 0.8581, 0.2532, 0.8522, 0.819, 0.5131, 0.8202, 0.5252, 0.8138, 0.525, 0.8125, 0.5119, 0.2617, 0.8483, 0.2617, 0.8542, 0.2532, 0.8522, 0.2532, 0.8459, 0.8184, 0.5032, 0.819, 0.5131, 0.8125, 0.5119, 0.8119, 0.5012, 0.6909, 0.8569, 0.6915, 0.8509, 0.6986, 0.851, 0.6979, 0.8575, 0.8181, 0.496, 0.8184, 0.5032, 0.8119, 0.5012, 0.8115, 0.4935, 0.9679, 0.06544, 0.9591, 0.05207, 0.9643, 0.04831, 0.9738, 0.06275, 0.7389, 0.8985, 0.7401, 0.9059, 0.7349, 0.9061, 0.7335, 0.8981, 0.8184, 0.4924, 0.8181, 0.496, 0.8115, 0.4935, 0.8119, 0.4896, 0.7396, 0.8959, 0.7389, 0.8985, 0.7335, 0.8981, 0.7343, 0.8952, 0.8191, 0.4887, 0.8184, 0.4924, 0.8119, 0.4896, 0.8127, 0.4856, 0.7401, 0.8932, 0.7396, 0.8959, 0.7343, 0.8952, 0.7349, 0.8923, 0.8202, 0.4851, 0.8191, 0.4887, 0.8127, 0.4856, 0.8138, 0.4817, 0.9591, 0.05207, 0.9479, 0.0407, 0.9522, 0.03603, 0.9643, 0.04831, 0.9228, 0.6387, 0.9249, 0.6378, 0.9251, 0.6451, 0.9228, 0.646, 0.8199, 0.4747, 0.8202, 0.4851, 0.8138, 0.4817, 0.8135, 0.4705, 0.8132, 0.9263, 0.8164, 0.9257, 0.8164, 0.931, 0.8129, 0.9316, 0.8126, 0.233, 0.8104, 0.2289, 0.8193, 0.2255, 0.8217, 0.2299, 0.8567, 0.9317, 0.8539, 0.9317, 0.8538, 0.9263, 0.8567, 0.9263, 0.8146, 0.2386, 0.8126, 0.233, 0.8217, 0.2299, 0.8239, 0.2359, 0.9479, 0.0407, 0.9348, 0.03176, 0.9381, 0.02638, 0.9522, 0.03603, 0.8961, 0.8256, 0.8983, 0.8258, 0.8988, 0.8333, 0.8964, 0.8331, 0.7746, 0.8834, 0.774, 0.8775, 0.7784, 0.8743, 0.779, 0.8806, 0.8929, 0.8252, 0.8961, 0.8256, 0.8964, 0.8331, 0.8929, 0.8327, 0.774, 0.8891, 0.7746, 0.8834, 0.779, 0.8806, 0.7784, 0.8869, 0.6092, 0.8985, 0.6089, 0.8949, 0.6157, 0.8934, 0.616, 0.8972, 0.4496, 0.8361, 0.4501, 0.8313, 0.4546, 0.828, 0.4541, 0.8332, 0.9348, 0.03176, 0.9202, 0.02561, 0.9223, 0.01974, 0.9381, 0.02638, 0.609, 0.9015, 0.6092, 0.8985, 0.616, 0.8972, 0.6158, 0.9005, 0.4503, 0.8414, 0.4496, 0.8361, 0.4541, 0.8332, 0.4548, 0.8389, 0.6089, 0.9032, 0.609, 0.9015, 0.6158, 0.9005, 0.6158, 0.9024, 0.4516, 0.8459, 0.4503, 0.8414, 0.4548, 0.8389, 0.4563, 0.8438, 0.6089, 0.9052, 0.6089, 0.9032, 0.6158, 0.9024, 0.6157, 0.9046, 0.4524, 0.8511, 0.4516, 0.8459, 0.4563, 0.8438, 0.4572, 0.8494, 0.9202, 0.02561, 0.9047, 0.02248, 0.9056, 0.01636, 0.9223, 0.01974, 0.09855, 0.8906, 0.09841, 0.888, 0.1053, 0.8858, 0.1055, 0.8887, 0.4496, 0.8602, 0.4524, 0.8511, 0.4572, 0.8494, 0.4541, 0.8592, 0.2633, 0.8438, 0.2617, 0.8483, 0.2532, 0.8459, 0.2549, 0.841, 0.9053, 0.2427, 0.9055, 0.2454, 0.8989, 0.2462, 0.8987, 0.2433])
me_cylinder_002.materials.append(mat_material_003)
me_cylinder_002.update()

# ---- objects
ob_cylinder = bpy.data.objects.new('Cylinder', me_cylinder_002)

# ---- transforms, parenting, visibility, modifiers, constraints
ob_cylinder.location = (0.0, 0.0, 0.0)

# ---- collection membership
col_collection.objects.link(ob_cylinder)

# ---- scene / render settings (as saved in the file)
scene.frame_start = 1; scene.frame_end = 250; scene.frame_set(1)
scene.render.engine = 'BLENDER_EEVEE_NEXT'
bpy.context.view_layer.update()

# ---- added for rendering (the .blend has no active camera and no usable light): camera, sun
cam_auto = bpy.data.cameras.new('AutoCamera')
cam_auto.lens = 50.0
cam_auto.sensor_width = 36.0
cam_auto.clip_end = 1000.0
ob_auto_camera = bpy.data.objects.new('AutoCamera', cam_auto)
scene.collection.objects.link(ob_auto_camera)
ob_auto_camera.location = (4.30715, -5.16858, 3.43555)
ob_auto_camera.rotation_euler = (1.09748, -7.21219e-08, 0.694738)
scene.camera = ob_auto_camera
light_auto_sun = bpy.data.lights.new('AutoSun', 'SUN')
light_auto_sun.energy = 3.0
light_auto_sun.angle = 0.0523599
ob_auto_sun = bpy.data.objects.new('AutoSun', light_auto_sun)
scene.collection.objects.link(ob_auto_sun)
ob_auto_sun.rotation_euler = (0.872665, 0.174533, 0.523599)
bpy.context.view_layer.update()

